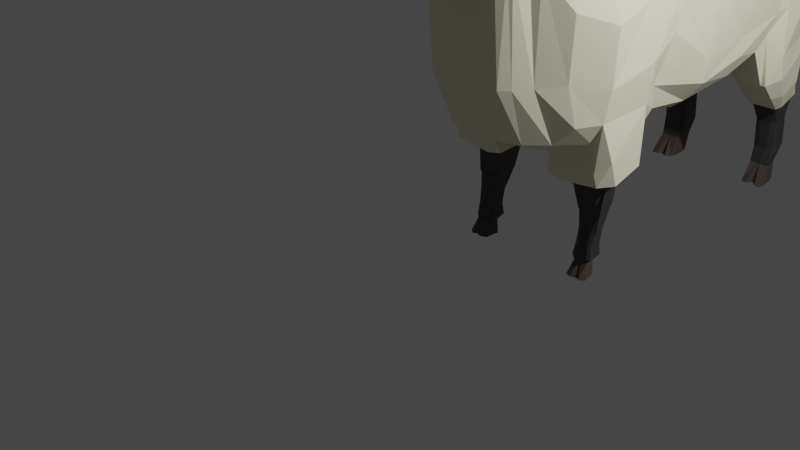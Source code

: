 # Source: Sheep.blend  (saved by Blender 3.0.42; exported with 4.5.12 LTS)
import bpy
from mathutils import Matrix  # noqa: F401  (used for matrix-valued properties, if any)

bpy.ops.wm.read_factory_settings(use_empty=True)
scene = bpy.context.scene
scene.name = 'Scene'

# ---- collections
col_collection = bpy.data.collections.new('Collection'); scene.collection.children.link(col_collection)

# ---- materials (node trees are filled in below, after node groups)
mat_material_001 = bpy.data.materials.new('Material.001')
mat_material_001.use_transparent_shadow = False
mat_material_002 = bpy.data.materials.new('Material.002')
mat_material_002.use_transparent_shadow = False
mat_material_003 = bpy.data.materials.new('Material.003')
mat_material_003.use_transparent_shadow = False
mat_material_004 = bpy.data.materials.new('Material.004')
mat_material_004.use_transparent_shadow = False
mat_material_005 = bpy.data.materials.new('Material.005')
mat_material_005.use_transparent_shadow = False

# ---- material node trees
mat_material_001.use_nodes = True; mat_material_001.node_tree.nodes.clear()
_N = mat_material_001.node_tree.nodes; _L = mat_material_001.node_tree.links
n0 = _N.new('ShaderNodeBsdfPrincipled'); n0.name = 'Principled BSDF'; n0.location = (10, 300)
n0.distribution = 'GGX'
n0.subsurface_method = 'RANDOM_WALK_SKIN'
n0.inputs[0].default_value = (0.03522, 0.03522, 0.03522, 1.0)
n0.inputs[3].default_value = 1.45
n0.inputs[27].default_value = (0.0, 0.0, 0.0, 1.0)
n0.inputs[28].default_value = 1.0
n1 = _N.new('ShaderNodeOutputMaterial'); n1.name = 'Material Output'; n1.location = (300, 300)
_L.new(n0.outputs[0], n1.inputs[0])
n1.is_active_output = True
mat_material_002.use_nodes = True; mat_material_002.node_tree.nodes.clear()
_N = mat_material_002.node_tree.nodes; _L = mat_material_002.node_tree.links
n0 = _N.new('ShaderNodeOutputMaterial'); n0.name = 'Material Output'; n0.location = (300, 300)
n1 = _N.new('ShaderNodeBsdfAnisotropic'); n1.name = 'Glossy BSDF'; n1.location = (10, 300)
n1.distribution = 'GGX'
n1.inputs[0].default_value = (0.0, 0.0, 0.0, 1.0)
_L.new(n1.outputs[0], n0.inputs[0])
n0.is_active_output = True
mat_material_003.use_nodes = True; mat_material_003.node_tree.nodes.clear()
_N = mat_material_003.node_tree.nodes; _L = mat_material_003.node_tree.links
n0 = _N.new('ShaderNodeBsdfPrincipled'); n0.name = 'Principled BSDF'; n0.location = (10, 300)
n0.distribution = 'GGX'
n0.subsurface_method = 'RANDOM_WALK_SKIN'
n0.inputs[0].default_value = (0.9216, 0.8796, 0.6654, 1.0)
n0.inputs[3].default_value = 1.45
n0.inputs[27].default_value = (0.0, 0.0, 0.0, 1.0)
n0.inputs[28].default_value = 1.0
n1 = _N.new('ShaderNodeOutputMaterial'); n1.name = 'Material Output'; n1.location = (300, 300)
_L.new(n0.outputs[0], n1.inputs[0])
n1.is_active_output = True
mat_material_004.use_nodes = True; mat_material_004.node_tree.nodes.clear()
_N = mat_material_004.node_tree.nodes; _L = mat_material_004.node_tree.links
n0 = _N.new('ShaderNodeBsdfPrincipled'); n0.name = 'Principled BSDF'; n0.location = (10, 300)
n0.distribution = 'GGX'
n0.subsurface_method = 'RANDOM_WALK_SKIN'
n0.inputs[0].default_value = (0.004896, 0.004896, 0.004896, 1.0)
n0.inputs[3].default_value = 1.45
n0.inputs[27].default_value = (0.0, 0.0, 0.0, 1.0)
n0.inputs[28].default_value = 1.0
n1 = _N.new('ShaderNodeOutputMaterial'); n1.name = 'Material Output'; n1.location = (300, 300)
_L.new(n0.outputs[0], n1.inputs[0])
n1.is_active_output = True
mat_material_005.use_nodes = True; mat_material_005.node_tree.nodes.clear()
_N = mat_material_005.node_tree.nodes; _L = mat_material_005.node_tree.links
n0 = _N.new('ShaderNodeBsdfPrincipled'); n0.name = 'Principled BSDF'; n0.location = (10, 300)
n0.distribution = 'GGX'
n0.subsurface_method = 'RANDOM_WALK_SKIN'
n0.inputs[0].default_value = (0.06998, 0.05258, 0.04514, 1.0)
n0.inputs[3].default_value = 1.45
n0.inputs[27].default_value = (0.0, 0.0, 0.0, 1.0)
n0.inputs[28].default_value = 1.0
n1 = _N.new('ShaderNodeOutputMaterial'); n1.name = 'Material Output'; n1.location = (300, 300)
_L.new(n0.outputs[0], n1.inputs[0])
n1.is_active_output = True

# ---- world
world_world = bpy.data.worlds.new('World'); scene.world = world_world
world_world.use_nodes = True; world_world.node_tree.nodes.clear()
_N = world_world.node_tree.nodes; _L = world_world.node_tree.links
n0 = _N.new('ShaderNodeOutputWorld'); n0.name = 'World Output'; n0.location = (300, 300)
n1 = _N.new('ShaderNodeBackground'); n1.name = 'Background'; n1.location = (10, 300)
n1.inputs[0].default_value = (0.05088, 0.05088, 0.05088, 1.0)
_L.new(n1.outputs[0], n0.inputs[0])
n0.is_active_output = True
world_world.color = (0.05088, 0.05088, 0.05088)
world_world.use_sun_shadow = False
world_world.sun_shadow_jitter_overblur = 0.0

# ---- cameras
cam_camera = bpy.data.cameras.new('Camera')
cam_camera.clip_end = 100.0
cam_camera.ortho_scale = 7.314

# ---- lights
light_light = bpy.data.lights.new('Light', 'POINT')
light_light.transmission_factor = 0.0
light_light.energy = 1000.0
light_light.shadow_soft_size = 0.1
light_light.shadow_maximum_resolution = 0.006
light_light.use_absolute_resolution = True

# ---- meshes
me_cube = bpy.data.meshes.new('Cube')
me_cube.from_pydata([(0.7081, -0.3094, 0.3166), (0.7691, -0.4548, -1.602), (0.8343, -1.0, 0.3798), (0.9888, -0.8717, -1.66), (0.04763, -3.938, 0.9917), (0.06267, -3.598, 1.299), (0.1009, -3.322, 1.617), (0.1017, -2.841, 1.939), (0.7081, 0.2929, 0.3102), (0.948, 0.2929, -1.708), (0.2307, -2.537, 1.904), (0.1923, -1.935, 1.23), (0.8478, 1.0, 0.2257), (0.9697, 1.0, -1.54), (0.235, -2.375, 1.733), (0.2259, -2.135, 1.503), (0.9338, 1.655, 0.1925), (0.939, 1.602, -1.413), (0.2702, -1.655, 1.108), (0.4077, 2.836, -1.131), (0.8359, 2.429, -0.01278), (0.8622, 2.645, -1.445), (0.3996, 2.783, -1.445), (0.4093, 1.602, -1.768), (0.9086, 2.618, -0.388), (0.8842, 2.691, -1.044), (0.4093, 1.0, -2.021), (0.4093, 0.2929, -2.1), (0.7346, -1.655, 0.6389), (1.083, -1.757, -1.632), (0.3582, -1.0, 1.0), (0.4093, -0.3094, -2.074), (0.09093, -3.948, 0.7296), (0.1046, -3.579, 0.613), (0.5834, -2.684, 0.02629), (0.5847, -2.375, 1.376), (0.6626, -2.135, 0.7162), (0.6534, -2.367, -1.209), (0.1746, -3.303, 0.6165), (0.2627, -3.109, 0.642), (0.9381, -2.028, -1.645), (0.7036, -1.876, 0.718), (0.2422, -2.885, 0.3885), (0.2596, -2.735, -1.209), (0.3186, -2.42, -1.864), (0.2225, -2.825, 0.02629), (0.5615, -2.762, 0.6062), (0.5228, -2.537, 1.501), (0.4093, -1.757, -2.127), (0.4093, 2.762, -0.388), (0.4997, -3.048, 0.8754), (0.4964, -2.841, 1.74), (0.4093, 2.388, 0.5572), (0.4138, 1.656, 0.9541), (0.3442, -3.303, 0.7862), (0.2338, -3.322, 1.366), (0.4093, 1.0, 0.9876), (0.4093, 0.2929, 0.9476), (0.2449, -3.579, 0.7345), (0.2139, -3.598, 1.118), (0.4093, -0.3094, 0.9214), (0.4093, -0.8319, -2.048), (0.1456, -3.921, 0.7768), (0.1418, -3.926, 0.8881), (0.0, -0.3094, -2.074), (0.0, -1.0, 1.0), (0.0, -0.8319, -2.048), (0.0, -0.3094, 0.9214), (0.0, 0.2929, -2.1), (0.0, 0.2929, 0.9476), (0.0, 1.0, -2.021), (0.0, 1.0, 1.026), (0.0, 1.602, -1.768), (0.0, 1.655, 1.026), (0.0, 2.783, -1.445), (0.0, 2.388, 0.6334), (0.0, 2.881, -1.131), (0.0, 2.849, -0.388), (0.0, -1.655, 1.143), (0.0, -1.757, -2.127), (0.0, -2.825, 0.02629), (0.0, -2.135, 1.516), (0.0, -2.375, 1.733), (0.0, -2.42, -1.864), (0.0, -1.935, 1.257), (0.0, -2.735, -1.209), (0.0, -2.85, 0.4264), (0.0, -2.537, 1.919), (0.0, -3.048, 0.642), (0.0, -2.841, 1.934), (0.0, -3.303, 0.6165), (0.0, -3.322, 1.64), (0.0, -3.579, 0.613), (-0.0139, -3.598, 1.299), (0.0, -3.948, 0.7296), (-0.003694, -3.943, 0.9917), (0.8995, -0.3094, -0.5762), (0.9848, -1.0, -0.5238), (1.038, 0.2929, -0.5762), (1.11, 1.0, -0.4976), (1.084, 1.655, -0.3535), (0.4096, 2.825, -0.7595), (0.9781, 2.411, -0.4059), (0.9377, 2.689, -0.7595), (1.121, -1.655, -0.6093), (0.6252, -2.6, 0.7963), (0.7332, -2.435, -0.01759), (0.9448, -2.148, -0.4241), (0.5614, -2.694, 1.102), (0.5213, -2.944, 1.234), (0.3505, -3.313, 1.141), (0.2259, -3.588, 0.9663), (0.1433, -3.924, 0.8467), (0.05989, -3.996, 0.8607), (0.0, -4.004, 0.8607), (0.0, 2.913, -0.7595), (0.3463, -0.8965, -2.334), (1.037, -0.9698, -2.329), (0.3463, -1.682, -2.399), (1.124, -1.502, -2.385), (0.5923, -1.125, -2.791), (0.8422, -1.125, -2.797), (0.5923, -1.408, -2.836), (0.8924, -1.408, -2.854), (0.6243, -1.258, -3.074), (0.8154, -1.223, -3.074), (0.6343, -1.422, -3.065), (0.8668, -1.41, -3.065), (0.6243, -1.287, -3.248), (0.8154, -1.261, -3.248), (0.6243, -1.44, -3.24), (0.839, -1.454, -3.24), (0.6185, -1.256, -3.392), (0.831, -1.261, -3.391), (0.6045, -1.464, -3.389), (0.854, -1.468, -3.399), (0.6534, -1.33, -3.456), (0.7924, -1.33, -3.456), (0.6534, -1.488, -3.442), (0.8254, -1.488, -3.442), (0.613, -1.359, -3.618), (0.8243, -1.359, -3.618), (0.613, -1.562, -3.61), (0.8744, -1.55, -3.61), (0.8755, -2.101, -1.187), (1.121, -1.699, -1.273), (1.03, 1.655, -1.119), (0.9697, 1.0, -1.303), (1.064, -0.9056, -1.161), (0.9828, 0.2929, -1.427), (0.9003, -0.3094, -0.9975), (1.026, 2.541, -0.8997), (0.8563, -0.8319, -2.048), (0.6414, -0.3094, 0.4516), (0.6414, 0.2929, 0.4525), (0.7683, 1.0, 0.5116), (0.8511, 1.655, 0.4806), (0.7542, 2.431, 0.1934), (0.6481, 2.67, -0.3566), (0.9623, -1.757, -1.88), (0.4738, -2.537, 1.808), (0.5445, -2.716, 0.02629), (0.179, -3.598, 1.221), (0.2143, -3.322, 1.455), (0.4371, -2.841, 1.832), (0.5231, -2.375, 1.602), (0.7236, -2.116, -1.864), (0.5311, -2.135, 1.187), (0.5388, -2.571, -1.209), (0.4886, -2.824, 0.5078), (0.6348, 2.757, -1.131), (0.8076, 1.031, -1.825), (0.128, -3.929, 0.9333), (0.4934, -3.062, 0.8233), (0.7394, -1.0, 0.5183), (0.7498, 2.739, -1.445), (0.7131, 0.2929, -1.978), (0.3322, -3.303, 0.7483), (0.697, -0.3094, -1.924), (0.2378, -3.579, 0.7074), (0.1336, -3.927, 0.7663), (0.5994, -1.655, 0.893), (0.5747, -1.889, 0.9806), (0.8917, 1.464, -1.607), (0.1319, -3.952, 0.8498), (0.6639, 2.754, -0.7595), (0.8829, -0.8965, -2.364), (1.01, -1.682, -2.388), (0.7857, -1.125, -2.82), (0.8329, -1.404, -2.842), (0.7727, -1.223, -3.074), (0.8079, -1.442, -3.065), (0.7727, -1.261, -3.248), (0.8079, -1.479, -3.24), (0.7804, -1.234, -3.399), (0.8221, -1.491, -3.399), (0.7614, -1.33, -3.456), (0.7492, -1.488, -3.442), (0.7771, -1.359, -3.618), (0.8113, -1.601, -3.61), (0.3459, -2.537, 1.874), (0.1256, -3.598, 1.277), (0.1845, -3.322, 1.527), (0.2485, -2.841, 1.9), (0.4311, -2.375, 1.696), (0.4353, -2.135, 1.402), (0.4738, 2.813, -1.131), (0.5361, 1.0, -2.021), (0.0968, -3.935, 0.9747), (0.5055, -1.0, 0.8596), (0.5021, 2.783, -1.445), (0.5567, 0.2929, -2.1), (0.5636, -0.3094, -1.949), (0.4044, -1.655, 1.035), (0.3926, -1.922, 1.14), (0.5499, 1.602, -1.768), (0.1019, -3.976, 0.8575), (0.5396, -0.8319, -2.048), (0.4769, -0.3094, 0.7845), (0.4769, 0.2929, 0.8033), (0.5361, 1.0, 0.8335), (0.6424, 1.623, 0.8288), (0.5282, 2.375, 0.5107), (0.4788, 2.741, -0.388), (0.5704, -1.757, -2.079), (0.4487, -2.793, 0.02629), (0.5009, -2.331, -1.864), (0.447, -2.687, -1.209), (0.3917, -2.887, 0.4101), (0.4338, -3.095, 0.6949), (0.3014, -3.303, 0.6549), (0.2194, -3.579, 0.6405), (0.1035, -3.942, 0.7403), (0.4816, 2.804, -0.7595), (0.5027, -0.8965, -2.377), (0.5398, -1.682, -2.443), (0.6486, -1.125, -2.82), (0.662, -1.408, -2.854), (0.6675, -1.223, -3.074), (0.6778, -1.442, -3.065), (0.6675, -1.261, -3.248), (0.6778, -1.479, -3.24), (0.6558, -1.232, -3.409), (0.6679, -1.491, -3.399), (0.6849, -1.33, -3.456), (0.722, -1.483, -3.442), (0.6608, -1.359, -3.618), (0.6872, -1.601, -3.61), (0.6049, -1.401, -2.874), (0.8809, -1.398, -2.873), (0.831, -1.143, -2.846), (0.6047, -1.144, -2.846), (0.7799, -1.145, -2.846), (0.8221, -1.401, -2.874), (0.6563, -1.144, -2.846), (0.6711, -1.395, -2.872), (0.8468, 2.618, -1.681), (0.9591, 1.717, -2.092), (0.4367, 1.743, -2.013), (0.4355, 2.636, -1.681), (0.5109, 2.696, -1.681), (0.5499, 1.717, -2.092), (0.7673, 2.645, -1.681), (0.8917, 1.717, -2.092), (0.8998, 2.596, -2.192), (0.9432, 1.948, -2.318), (0.4661, 1.992, -2.291), (0.4434, 2.627, -2.192), (0.5282, 2.671, -2.192), (0.5499, 1.948, -2.318), (0.8173, 2.652, -2.192), (0.8917, 1.948, -2.318), (0.8618, 2.72, -2.451), (0.8882, 2.22, -2.538), (0.4981, 2.22, -2.538), (0.4981, 2.701, -2.451), (0.5804, 2.72, -2.451), (0.5954, 2.22, -2.538), (0.7806, 2.72, -2.451), (0.8321, 2.22, -2.538), (0.8061, 2.661, -2.704), (0.8449, 2.374, -2.773), (0.5752, 2.358, -2.773), (0.5655, 2.687, -2.704), (0.6044, 2.737, -2.704), (0.6246, 2.343, -2.773), (0.7624, 2.737, -2.704), (0.7834, 2.343, -2.773), (0.8061, 2.709, -3.163), (0.829, 2.409, -3.158), (0.5752, 2.393, -3.158), (0.5655, 2.728, -3.163), (0.6044, 2.778, -3.163), (0.6371, 2.378, -3.158), (0.7624, 2.778, -3.163), (0.7628, 2.378, -3.158), (0.7729, 2.611, -3.391), (0.8159, 2.347, -3.387), (0.5795, 2.347, -3.387), (0.5795, 2.645, -3.391), (0.6279, 2.645, -3.391), (0.6886, 2.347, -3.387), (0.7455, 2.645, -3.391), (0.7153, 2.347, -3.387), (0.8043, 2.564, -3.622), (0.8506, 2.177, -3.634), (0.566, 2.211, -3.634), (0.5668, 2.564, -3.622), (0.6077, 2.564, -3.622), (0.6473, 2.177, -3.634), (0.7601, 2.564, -3.622), (0.7747, 2.177, -3.634), (0.4093, 2.24, 0.7127), (0.961, 2.544, -1.51), (0.9307, 2.193, 0.1112), (0.4025, 2.544, -1.51), (0.0, 2.24, 0.7127), (0.0, 2.544, -1.51), (1.006, 2.24, -0.3953), (1.082, 2.24, -0.9708), (0.8114, 2.204, 0.2712), (0.5326, 2.229, 0.6377), (0.9883, 2.498, -1.764), (0.4088, 2.498, -1.764), (0.9539, 2.525, -2.218), (0.4093, 2.525, -2.218), (0.8752, 2.619, -2.468), (0.4981, 2.619, -2.468), (0.837, 2.602, -2.718), (0.5395, 2.657, -2.718), (0.837, 2.603, -3.162), (0.5395, 2.697, -3.162), (0.8011, 2.507, -3.39), (0.5795, 2.585, -3.39), (0.8321, 2.486, -3.624), (0.545, 2.486, -3.624), (0.768, 2.486, -3.624), (0.61, 2.486, -3.624), (1.077, 1.829, -1.706), (1.075, 1.905, -2.013), (1.012, 2.087, -2.294), (0.9154, 2.317, -2.521), (0.8687, 2.418, -2.76), (0.8687, 2.455, -3.159), (0.8248, 2.404, -3.388), (0.8627, 2.285, -3.632), (0.4093, 1.796, 0.9047), (0.9236, 1.784, 0.1978), (0.4093, 1.829, -1.706), (0.0, 1.796, 0.9507), (0.0, 1.829, -1.706), (1.103, 1.796, -0.3636), (1.065, 1.796, -1.083), (0.8227, 1.787, 0.4411), (0.5723, 1.784, 0.7754), (0.4093, 1.905, -2.013), (0.4093, 2.087, -2.294), (0.4981, 2.317, -2.521), (0.5395, 2.418, -2.76), (0.5395, 2.455, -3.159), (0.5795, 2.404, -3.388), (0.545, 2.297, -3.632), (0.7918, 2.252, -3.632), (0.6169, 2.252, -3.632), (0.7661, 2.697, -2.494), (0.8338, 2.697, -2.494), (0.5993, 2.697, -2.494), (0.5307, 2.697, -2.494), (0.8554, 2.28, -2.567), (0.8068, 2.28, -2.567), (0.5307, 2.28, -2.567), (0.6127, 2.28, -2.567), (0.5307, 2.612, -2.509), (0.8449, 2.612, -2.509), (0.5307, 2.36, -2.553), (0.8784, 2.36, -2.553), (0.4624, -2.663, 1.825), (0.5291, -2.647, 1.551), (0.7511, -2.549, 1.611), (0.5774, -2.549, 1.913), (0.5957, -2.7, 1.937), (0.7588, -2.683, 1.651), (0.8268, -2.573, 1.675), (0.6647, -2.587, 1.971), (0.6482, -2.721, 1.968), (0.824, -2.704, 1.695), (0.9079, -2.687, 1.833), (0.8333, -2.703, 1.979), (0.833, -2.791, 1.983), (0.9094, -2.814, 1.852), (0.9282, -2.731, 1.906), (0.8874, -2.732, 1.956), (0.8873, -2.815, 1.957), (0.9193, -2.831, 1.92), (0.3399, -3.246, 1.494), (0.374, -3.254, 1.288), (0.4153, -3.165, 1.38), (0.4774, -2.625, 1.547), (0.1437, -3.84, 1.01), (0.1621, -3.861, 0.9633), (0.132, -3.837, 0.9497), (0.1119, -3.902, 0.8745), (0.09802, -3.905, 0.9197), (0.1137, -3.816, 0.9967), (0.05043, -3.856, 1.066), (-0.009867, -3.849, 1.076), (0.1048, -3.856, 1.046), (0.1527, -3.885, 0.8605), (0.1013, -3.082, 1.822), (0.0, -3.082, 1.842), (0.3509, -3.082, 1.687), (0.2278, -3.082, 1.78), (0.2579, -3.12, 0.6406), (0.4911, -3.062, 0.8705), (0.0, -3.062, 0.6406), (0.5119, -2.965, 1.229), (0.4845, -3.075, 0.8191), (0.4265, -3.107, 0.6926), (0.4853, -2.874, 1.715), (0.4276, -2.874, 1.812), (0.1017, -2.855, 1.934), (0.0, -2.855, 1.93), (0.2473, -2.855, 1.895), (0.1116, -2.817, 1.987), (0.0, -2.817, 1.983), (0.256, -2.817, 1.948), (0.2364, -3.11, 0.5444), (0.535, -3.032, 0.826), (-0.08434, -3.041, 0.5444), (0.5941, -2.908, 1.219), (0.5247, -3.05, 0.7631), (0.4493, -3.092, 0.6082), (0.5397, -2.82, 1.692), (0.4194, -2.827, 1.879), (0.4433, -2.841, 1.822), (0.0, -3.979, 0.8021), (0.1326, -3.942, 0.8172), (0.07481, -3.973, 0.7977), (0.158, -3.871, 0.9189), (0.1026, -3.961, 0.8052), (0.7019, 2.275, -3.634), (0.7655, -1.57, -3.61), (0.859, 2.495, -0.1438), (0.4093, 2.519, 0.2272), (0.0, 2.549, 0.2768), (0.9658, 2.508, -0.5294), (0.717, 2.515, 0.001374), (0.5109, 2.503, 0.1969), (0.03223, -3.579, 0.613), (0.08092, -3.067, 0.642), (0.09812, -2.42, -1.864), (0.05377, -3.303, 0.6165), (0.1261, -1.757, -2.127), (0.1274, 1.655, 1.004), (0.07461, -2.861, 0.4147), (0.06854, -2.825, 0.02629), (0.1261, 0.2929, 0.9476), (0.1261, -0.8319, -2.048), (0.1261, 2.822, -0.388), (0.1261, 1.0, 1.014), (0.1261, -0.3094, -2.074), (0.1103, -1.0, 1.0), (0.1261, 0.2929, -2.1), (0.1261, 1.0, -2.021), (0.1261, 1.602, -1.768), (0.1261, 2.783, -1.445), (0.1261, 2.867, -1.131), (0.08634, -1.655, 1.133), (0.07231, -2.135, 1.513), (0.07238, -2.375, 1.733), (0.05969, -1.935, 1.25), (0.07106, -2.537, 1.914), (0.028, -3.948, 0.7296), (0.03132, -2.841, 1.935), (0.07995, -2.735, -1.209), (0.03106, -3.322, 1.633), (0.1261, 2.388, 0.6099), (0.009681, -3.598, 1.299), (0.1261, -0.3094, 0.9214), (0.01211, -3.942, 0.9917), (0.01835, -4.001, 0.8607), (0.1261, 2.886, -0.7595), (0.1261, 2.544, -1.51), (0.1261, 2.24, 0.7127), (0.1261, 1.796, 0.9365), (0.1261, 1.829, -1.706), (0.008703, -3.851, 1.073), (0.03119, -3.082, 1.838), (0.07942, -3.08, 0.6406), (0.03131, -2.855, 1.931), (0.03437, -2.817, 1.984), (0.01443, -3.062, 0.5444), (0.02299, -3.977, 0.8008), (0.1261, 2.54, 0.2615), (0.0, 2.536, 0.5356), (0.007505, 2.618, 0.153), (0.1336, 2.576, 0.14), (0.09086, 2.475, 0.4766), (0.0, 2.784, 0.1392), (0.02472, 2.707, -0.08794), (0.1254, 2.691, -0.09758), (0.09107, 2.718, 0.0821), (0.0, 3.053, -0.587), (0.06513, 2.846, -0.683), (0.1241, 2.83, -0.6926), (0.08973, 2.987, -0.6441), (0.0, 3.064, -0.8388), (0.05326, 2.88, -0.9234), (0.1094, 2.867, -0.9319), (0.07502, 2.998, -0.8934), (0.0, 3.026, -0.9776), (0.0, 2.978, -1.0), (0.07374, 2.975, -0.9796), (0.07374, 3.0, -0.9463), (0.05551, -0.3094, -2.074), (0.04858, -1.0, 1.0), (0.05551, 0.2929, -2.1), (0.05551, 1.0, -2.021), (0.05551, 1.602, -1.768), (0.05551, 2.783, -1.445), (0.05551, 2.875, -1.131), (0.03724, -1.655, 1.139), (0.03187, -2.135, 1.515), (0.03187, -2.375, 1.733), (0.02444, -1.935, 1.254), (0.03129, -2.537, 1.917), (0.01379, -2.841, 1.934), (0.01368, -3.322, 1.637), (-0.003518, -3.598, 1.299), (0.003267, -3.943, 0.9917), (0.008006, -4.003, 0.8607), (0.05551, 2.24, 0.7127), (0.05551, 1.796, 0.9444), (0.03497, -3.07, 0.6406), (-0.04085, -3.05, 0.5444), (0.05551, 2.545, 0.2701), (0.01419, -3.579, 0.613), (0.03563, -3.057, 0.642), (0.04321, -2.42, -1.864), (0.02368, -3.303, 0.6165), (0.05551, -1.757, -2.127), (0.05612, 1.655, 1.016), (0.03285, -2.855, 0.4212), (0.03018, -2.825, 0.02629), (0.05551, 0.2929, 0.9476), (0.05551, -0.8319, -2.048), (0.05551, 2.838, -0.388), (0.05551, 1.0, 1.021), (0.01233, -3.948, 0.7296), (0.03521, -2.735, -1.209), (0.05551, 2.388, 0.623), (0.05551, -0.3094, 0.9214), (0.05551, 2.901, -0.7595), (0.05551, 2.544, -1.51), (0.05551, 1.829, -1.706), (0.0, -3.85, 1.074), (0.01374, -3.082, 1.84), (0.01379, -2.855, 1.931), (0.01513, -2.817, 1.984), (0.01008, -3.978, 0.8015), (0.06301, 2.583, 0.1473), (0.05513, 2.526, 0.5055), (0.06906, 2.7, -0.09218), (0.05523, 2.759, 0.1299), (0.09109, 2.839, -0.6872), (0.05464, 3.028, -0.5963), (0.07796, 2.875, -0.9272), (0.04816, 3.06, -0.847), (0.03355, 2.977, -0.991), (0.03355, 3.025, -0.9538), (0.5305, -1.08, -2.423), (0.5305, -1.484, -2.473), (0.9313, -1.395, -2.474), (0.8851, -1.116, -2.424), (0.8059, -1.08, -2.425), (0.8722, -1.484, -2.473), (0.6107, -1.08, -2.425), (0.6298, -1.484, -2.474), (1.135, -1.612, -2.092), (1.016, -0.9273, -2.051), (0.3735, -0.8686, -2.218), (0.3735, -1.715, -2.306), (0.9894, -1.715, -2.235), (0.8714, -0.8686, -2.218), (0.5186, -0.8686, -2.218), (0.553, -1.715, -2.286)], [(377, 397)], [(579, 578, 119, 117), (178, 1, 3, 152), (96, 0, 2, 97), (96, 150, 149, 98), (154, 8, 12, 155), (153, 0, 8, 154), (98, 149, 147, 99), (457, 61, 48, 452), (155, 12, 16, 156), (99, 147, 146, 100), (446, 442, 24, 158), (456, 57, 56, 459), (320, 314, 20, 157), (318, 319, 151, 102), (185, 158, 24, 103), (102, 151, 21, 25, 103, 445), (478, 60, 57, 456), (493, 443, 49, 458), (97, 2, 28, 104), (168, 37, 34, 161), (201, 5, 404, 406), (106, 36, 35, 105), (455, 45, 42, 454), (105, 35, 47, 108), (159, 29, 40, 166), (448, 33, 32, 472), (451, 38, 33, 448), (166, 40, 37, 168), (474, 43, 45, 455), (107, 41, 36, 106), (481, 458, 49, 101), (104, 28, 41, 107), (108, 47, 377, 432, 429), (161, 34, 46, 169), (450, 44, 43, 474), (480, 113, 4, 479), (214, 11, 15, 205), (430, 427, 50, 173), (204, 14, 10, 200), (425, 423, 7, 203), (209, 30, 18, 213), (213, 18, 11, 214), (109, 51, 418, 415), (416, 413, 54, 177), (111, 59, 399, 438, 407), (110, 55, 59, 111), (177, 54, 58, 179), (338, 17, 257, 339), (184, 112, 63, 172), (179, 58, 62, 180), (212, 31, 27, 211), (207, 26, 23, 215), (528, 93, 405, 555), (211, 27, 26, 207), (218, 60, 30, 209), (527, 91, 93, 528), (210, 22, 19, 206), (205, 15, 14, 204), (558, 424, 89, 526), (411, 408, 6, 202), (556, 409, 91, 527), (523, 82, 87, 525), (488, 412, 38, 451), (521, 78, 84, 524), (202, 6, 5, 201), (522, 81, 82, 523), (524, 84, 81, 522), (452, 48, 44, 450), (491, 426, 39, 449), (515, 65, 78, 521), (519, 74, 76, 520), (483, 312, 52, 476), (460, 31, 61, 457), (553, 317, 74, 519), (459, 56, 53, 453), (517, 70, 72, 518), (516, 68, 70, 517), (514, 64, 68, 516), (551, 67, 65, 515), (180, 62, 112, 436), (54, 110, 111, 58), (58, 111, 407, 112, 62), (413, 415, 110, 54), (472, 32, 437, 492), (427, 429, 109, 50), (29, 145, 144, 40), (466, 481, 101, 19), (40, 144, 107, 106, 37), (34, 105, 108, 46), (37, 106, 105, 34), (3, 148, 145, 29), (442, 445, 103, 24), (170, 185, 103, 25), (314, 318, 102, 20), (12, 99, 100, 16), (8, 98, 99, 12), (0, 96, 98, 8), (1, 150, 148, 3), (571, 570, 120, 122), (581, 580, 116, 118), (583, 579, 117, 186), (585, 581, 118, 235), (255, 248, 126, 239), (577, 571, 122, 237), (573, 572, 123, 121), (574, 573, 121, 188), (125, 127, 131, 129), (250, 249, 127, 125), (252, 250, 125, 190), (248, 251, 124, 126), (130, 128, 132, 134), (190, 125, 129, 192), (126, 124, 128, 130), (239, 126, 130, 241), (133, 135, 139, 137), (241, 130, 134, 243), (129, 131, 135, 133), (192, 129, 133, 194), (137, 139, 143, 141), (194, 133, 137, 196), (134, 132, 136, 138), (243, 134, 138, 245), (198, 141, 143, 199), (196, 137, 141, 198), (138, 136, 140, 142), (245, 138, 142, 247), (144, 145, 104, 107), (145, 148, 97, 104), (148, 150, 96, 97), (146, 147, 13, 17), (147, 149, 9, 13), (352, 146, 17, 338), (149, 150, 1, 9), (139, 197, 199, 143), (244, 196, 198, 246), (246, 198, 199, 441, 247), (135, 195, 197, 139), (242, 194, 196, 244), (240, 192, 194, 242), (131, 193, 195, 135), (127, 191, 193, 131), (238, 190, 192, 240), (254, 252, 190, 238), (576, 574, 188, 236), (572, 575, 189, 123), (249, 253, 191, 127), (578, 582, 187, 119), (584, 583, 186, 234), (206, 233, 185, 170), (232, 180, 436, 439), (55, 163, 162, 59), (51, 434, 164, 419, 418), (36, 167, 165, 35), (21, 175, 170, 25), (0, 153, 174, 2), (9, 176, 171, 13), (13, 171, 183, 17), (1, 178, 176, 9), (231, 179, 180, 232), (216, 184, 172, 208), (175, 21, 256, 262), (230, 177, 179, 231), (417, 416, 177, 230), (28, 181, 182, 41), (2, 174, 181, 28), (377, 47, 378, 381), (35, 165, 160, 47), (431, 430, 173, 229), (41, 182, 167, 36), (225, 161, 169, 228), (226, 166, 168, 227), (224, 159, 166, 226), (59, 162, 398, 399), (227, 168, 161, 225), (233, 223, 158, 185), (321, 320, 157, 222), (447, 446, 158, 223), (220, 155, 156, 221), (218, 153, 154, 219), (219, 154, 155, 220), (212, 178, 152, 217), (31, 212, 217, 61), (57, 219, 220, 56), (60, 218, 219, 57), (56, 220, 221, 53), (443, 447, 223, 49), (312, 321, 222, 52), (101, 49, 223, 233), (43, 227, 225, 45), (48, 224, 226, 44), (44, 226, 227, 43), (45, 225, 228, 42), (426, 431, 229, 39), (412, 417, 230, 38), (38, 230, 231, 33), (113, 216, 208, 4), (33, 231, 232, 32), (32, 232, 439, 437), (19, 101, 233, 206), (580, 584, 234, 116), (570, 576, 236, 120), (251, 254, 238, 124), (124, 238, 240, 128), (128, 240, 242, 132), (132, 242, 244, 136), (140, 246, 247, 142), (136, 244, 246, 140), (197, 441, 199), (195, 243, 245, 197), (193, 241, 243, 195), (191, 239, 241, 193), (575, 577, 237, 189), (253, 255, 239, 191), (582, 585, 235, 187), (163, 202, 201, 162), (410, 411, 202, 163), (167, 205, 204, 165), (175, 210, 206, 170), (153, 218, 209, 174), (176, 211, 207, 171), (171, 207, 215, 183), (178, 212, 211, 176), (183, 215, 261, 263), (181, 213, 214, 182), (174, 209, 213, 181), (165, 204, 200, 160), (182, 214, 205, 167), (162, 201, 406, 398), (189, 237, 255, 253), (120, 236, 254, 251), (123, 189, 253, 249), (236, 188, 252, 254), (122, 120, 251, 248), (188, 121, 250, 252), (121, 123, 249, 250), (237, 122, 248, 255), (339, 257, 265, 340), (259, 260, 268, 267), (262, 256, 264, 270), (215, 23, 258, 261), (315, 22, 259, 323), (22, 210, 260, 259), (17, 183, 263, 257), (210, 175, 262, 260), (270, 264, 272, 278), (271, 269, 277, 279), (325, 267, 275, 327), (260, 262, 270, 268), (257, 263, 271, 265), (261, 258, 266, 269), (323, 259, 267, 325), (263, 261, 269, 271), (375, 368, 281, 342), (367, 366, 284, 283), (364, 365, 280, 286), (267, 268, 276, 275), (340, 265, 273, 341), (268, 270, 278, 276), (265, 271, 279, 273), (269, 266, 274, 277), (286, 280, 288, 294), (287, 285, 293, 295), (329, 283, 291, 331), (366, 364, 286, 284), (368, 369, 287, 281), (371, 370, 282, 285), (372, 367, 283, 329), (369, 371, 285, 287), (293, 290, 298, 301), (289, 295, 303, 297), (292, 294, 302, 300), (283, 284, 292, 291), (342, 281, 289, 343), (284, 286, 294, 292), (281, 287, 295, 289), (285, 282, 290, 293), (300, 302, 310, 308), (344, 297, 305, 345), (299, 300, 308, 307), (331, 291, 299, 333), (295, 293, 301, 303), (294, 288, 296, 302), (291, 292, 300, 299), (343, 289, 297, 344), (337, 335, 307, 308), (334, 336, 310, 304), (336, 337, 308, 310), (297, 303, 311, 305), (301, 298, 306, 309), (333, 299, 307, 335), (303, 301, 440, 311), (302, 296, 304, 310), (360, 333, 335, 361), (362, 363, 337, 336), (345, 362, 336, 334), (363, 361, 335, 337), (288, 330, 332, 296), (359, 331, 333, 360), (296, 332, 334, 304), (280, 328, 330, 288), (374, 372, 329, 358), (358, 329, 331, 359), (264, 324, 326, 272), (365, 373, 328, 280), (355, 323, 325, 356), (356, 325, 327, 357), (348, 315, 323, 355), (256, 322, 324, 264), (346, 354, 321, 312), (354, 353, 320, 321), (151, 319, 313, 21), (347, 351, 318, 314), (554, 350, 317, 553), (484, 346, 312, 483), (21, 313, 322, 256), (351, 352, 319, 318), (353, 347, 314, 320), (156, 16, 347, 353), (100, 146, 352, 351), (453, 53, 346, 484), (518, 72, 350, 554), (16, 100, 351, 347), (221, 156, 353, 354), (53, 221, 354, 346), (23, 348, 355, 258), (266, 356, 357, 274), (258, 355, 356, 266), (282, 358, 359, 290), (370, 374, 358, 282), (290, 359, 360, 298), (309, 306, 361, 363), (305, 311, 362, 345), (311, 440, 309, 363, 362), (298, 360, 361, 306), (330, 343, 344, 332), (332, 344, 345, 334), (328, 342, 343, 330), (324, 340, 341, 326), (373, 375, 342, 328), (322, 339, 340, 324), (319, 352, 338, 313), (313, 338, 339, 322), (326, 341, 375, 373), (274, 357, 374, 370), (272, 326, 373, 365), (357, 327, 372, 374), (279, 277, 371, 369), (327, 275, 367, 372), (277, 274, 370, 371), (273, 279, 369, 368), (276, 278, 364, 366), (278, 272, 365, 364), (275, 276, 366, 367), (341, 273, 368, 375), (164, 433, 425, 203), (377, 376, 434, 51, 432), (381, 378, 382, 385), (47, 160, 379, 378), (376, 377, 381, 380), (160, 376, 380, 379), (384, 385, 389, 388), (378, 379, 383, 382), (380, 381, 385, 384), (379, 380, 384, 383), (387, 388, 392, 391), (383, 384, 388, 387), (385, 382, 386, 389), (382, 383, 387, 386), (390, 391, 392, 393), (389, 386, 390, 393), (386, 387, 391, 390), (388, 389, 393, 392), (396, 394, 55, 395), (63, 399, 400, 401), (400, 403, 402, 401), (172, 63, 401, 402), (399, 398, 403, 400), (398, 172, 402, 403), (398, 406, 208, 172), (406, 404, 4, 208), (555, 405, 95, 529), (407, 438, 112), (164, 203, 422, 419), (557, 421, 409, 556), (422, 420, 408, 411), (39, 229, 417, 412), (229, 173, 416, 417), (50, 109, 415, 413), (449, 39, 412, 488), (173, 50, 413, 416), (203, 7, 420, 422), (415, 418, 394, 396, 395, 55, 110), (418, 419, 410, 163, 55, 394), (526, 89, 421, 557), (525, 87, 424, 558), (419, 422, 411, 410), (200, 10, 423, 425), (42, 228, 431, 426), (228, 169, 430, 431), (46, 108, 429, 427), (454, 42, 426, 491), (169, 46, 427, 430), (429, 432, 51, 109), (425, 433, 376, 160, 200), (434, 376, 433, 164), (492, 437, 113, 480), (439, 436, 184, 216), (437, 439, 216, 113), (112, 438, 399, 63), (436, 112, 184), (440, 301, 309), (441, 197, 245, 247), (52, 222, 447, 443), (222, 157, 446, 447), (20, 102, 445, 442), (476, 52, 443, 493), (157, 20, 442, 446), (535, 444, 495, 560), (559, 492, 480, 530), (542, 454, 491, 534), (10, 471, 490, 423), (7, 473, 489, 420), (537, 449, 488, 533), (420, 489, 487, 408), (404, 486, 479, 4), (23, 464, 485, 348), (541, 453, 484, 532), (532, 484, 483, 531), (348, 485, 482, 315), (520, 552, 481, 466), (548, 472, 492, 559), (60, 478, 461, 30), (31, 460, 462, 27), (27, 462, 463, 26), (26, 463, 464, 23), (547, 459, 453, 541), (315, 482, 465, 22), (514, 460, 457, 545), (531, 483, 476, 550), (22, 465, 466, 19), (30, 461, 467, 18), (534, 491, 449, 537), (540, 452, 450, 538), (11, 470, 468, 15), (15, 468, 469, 14), (18, 467, 470, 11), (533, 488, 451, 539), (14, 469, 471, 10), (408, 487, 475, 6), (423, 490, 473, 7), (6, 475, 477, 5), (5, 477, 486, 404), (530, 480, 479, 529), (538, 450, 474, 549), (552, 546, 458, 481), (549, 474, 455, 543), (539, 451, 448, 536), (536, 448, 472, 548), (543, 455, 454, 542), (535, 493, 458, 546), (551, 478, 456, 544), (544, 456, 459, 547), (545, 457, 452, 540), (497, 496, 500, 501), (550, 476, 497, 561), (444, 75, 494, 495), (476, 493, 496, 497), (563, 501, 505, 565), (560, 495, 499, 562), (561, 497, 501, 563), (495, 494, 498, 499), (565, 505, 509, 567), (499, 498, 502, 503), (501, 500, 504, 505), (562, 499, 503, 564), (509, 508, 512, 513), (503, 502, 506, 507), (505, 504, 508, 509), (564, 503, 507, 566), (569, 513, 512, 568), (566, 507, 511, 568), (567, 509, 513, 569), (507, 506, 510, 511), (506, 567, 569, 510), (508, 566, 568, 512), (510, 569, 568, 511), (504, 564, 566, 508), (500, 562, 564, 504), (502, 565, 567, 506), (494, 561, 563, 498), (496, 560, 562, 500), (498, 563, 565, 502), (75, 550, 561, 494), (66, 545, 540, 79), (69, 544, 547, 71), (67, 551, 544, 69), (444, 535, 546, 77), (80, 543, 542, 86), (92, 536, 548, 94), (90, 539, 536, 92), (85, 549, 543, 80), (115, 77, 546, 552), (83, 538, 549, 85), (114, 530, 529, 95), (414, 533, 539, 90), (79, 540, 538, 83), (428, 534, 537, 88), (316, 531, 550, 75), (64, 514, 545, 66), (71, 547, 541, 73), (94, 548, 559, 435), (76, 115, 552, 520), (349, 532, 531, 316), (73, 541, 532, 349), (88, 537, 533, 414), (86, 542, 534, 428), (435, 559, 530, 114), (493, 535, 560, 496), (471, 525, 558, 490), (473, 526, 557, 489), (489, 557, 556, 487), (486, 555, 529, 479), (464, 518, 554, 485), (485, 554, 553, 482), (478, 551, 515, 461), (460, 514, 516, 462), (462, 516, 517, 463), (463, 517, 518, 464), (482, 553, 519, 465), (465, 519, 520, 466), (461, 515, 521, 467), (470, 524, 522, 468), (468, 522, 523, 469), (467, 521, 524, 470), (469, 523, 525, 471), (487, 556, 527, 475), (490, 558, 526, 473), (475, 527, 528, 477), (477, 528, 555, 486), (187, 235, 577, 575), (116, 234, 576, 570), (119, 187, 575, 572), (234, 186, 574, 576), (186, 117, 573, 574), (117, 119, 572, 573), (235, 118, 571, 577), (118, 116, 570, 571), (159, 224, 585, 582), (61, 217, 584, 580), (217, 152, 583, 584), (29, 159, 582, 578), (224, 48, 581, 585), (152, 3, 579, 583), (48, 61, 580, 581), (3, 29, 578, 579)])
me_cube.polygons.foreach_set('material_index', [2, 2, 2, 2, 2, 2, 2, 2, 2, 2, 2, 2, 2, 2, 2, 2, 2, 2, 2, 2, 0, 2, 2, 2, 2, 0, 0, 2, 2, 2, 2, 2, 2, 2, 2, 3, 2, 2, 2, 2, 2, 2, 0, 0, 0, 0, 0, 2, 3, 0, 2, 2, 0, 2, 2, 0, 2, 2, 2, 0, 0, 2, 0, 2, 0, 2, 2, 2, 2, 2, 2, 2, 2, 2, 2, 2, 2, 2, 2, 0, 0, 0, 0, 0, 2, 2, 2, 2, 2, 2, 2, 2, 2, 2, 2, 2, 2, 2, 0, 2, 2, 2, 0, 0, 0, 0, 0, 0, 0, 0, 0, 0, 0, 0, 0, 0, 0, 0, 4, 0, 0, 0, 4, 4, 4, 4, 2, 2, 2, 2, 2, 2, 2, 4, 4, 4, 0, 0, 0, 0, 0, 0, 0, 0, 0, 0, 2, 2, 2, 0, 0, 0, 2, 2, 2, 2, 2, 2, 0, 3, 2, 0, 0, 2, 2, 0, 2, 2, 2, 2, 2, 2, 0, 2, 2, 2, 2, 2, 2, 2, 2, 2, 2, 2, 2, 2, 2, 2, 2, 2, 2, 2, 2, 0, 0, 3, 0, 0, 2, 2, 0, 0, 0, 0, 0, 4, 4, 4, 0, 0, 0, 0, 0, 2, 0, 0, 2, 2, 2, 2, 2, 2, 2, 2, 2, 2, 2, 0, 0, 0, 0, 0, 0, 0, 0, 0, 2, 2, 2, 2, 2, 2, 2, 2, 2, 2, 2, 2, 2, 2, 2, 2, 0, 0, 0, 2, 2, 2, 2, 2, 0, 0, 0, 0, 0, 0, 0, 0, 0, 0, 0, 0, 0, 0, 0, 0, 4, 4, 4, 0, 0, 0, 0, 0, 4, 4, 0, 4, 4, 4, 4, 4, 4, 4, 4, 4, 0, 0, 4, 0, 0, 0, 2, 0, 2, 2, 2, 2, 2, 2, 2, 2, 2, 2, 2, 2, 2, 2, 2, 2, 2, 2, 2, 2, 2, 2, 2, 0, 0, 0, 4, 4, 4, 4, 0, 4, 0, 2, 0, 2, 2, 2, 2, 2, 2, 2, 2, 2, 2, 2, 2, 2, 2, 2, 2, 0, 0, 0, 0, 0, 0, 0, 0, 0, 0, 0, 0, 0, 0, 0, 0, 0, 0, 1, 1, 1, 1, 1, 3, 3, 3, 3, 0, 0, 0, 0, 0, 0, 0, 0, 0, 0, 0, 0, 2, 0, 2, 2, 2, 2, 2, 2, 2, 2, 2, 3, 3, 3, 3, 3, 4, 4, 2, 2, 2, 2, 2, 2, 3, 2, 2, 0, 0, 0, 3, 2, 2, 2, 2, 2, 0, 2, 2, 2, 2, 2, 2, 2, 2, 2, 2, 2, 2, 2, 2, 2, 0, 2, 0, 2, 0, 0, 3, 2, 2, 2, 0, 0, 2, 2, 2, 2, 2, 2, 2, 0, 2, 2, 2, 2, 0, 2, 0, 2, 2, 2, 0, 2, 2, 2, 2, 2, 0, 2, 2, 2, 2, 2, 2, 2, 2, 2, 2, 2, 2, 2, 2, 2, 0, 0, 2, 2, 2, 3, 0, 2, 2, 2, 2, 2, 0, 2, 2, 2, 0, 2, 3, 2, 2, 0, 0, 3, 2, 2, 2, 2, 2, 2, 2, 2, 2, 2, 2, 2, 2, 0, 2, 0, 0, 2, 2, 2, 2, 2, 2, 2, 2, 2, 2, 2, 2, 2, 2, 2, 2])
_uv = me_cube.uv_layers.new(name='UVMap')
_uv.uv.foreach_set('vector', [0.375, 0.75, 0.375, 0.75, 0.375, 0.75, 0.375, 0.75, 0.3585, 0.5, 0.375, 0.5, 0.375, 0.75, 0.3585, 0.75, 0.5, 0.5, 0.625, 0.5, 0.625, 0.75, 0.5, 0.75, 0.5, 0.5, 0.4288, 0.5, 0.4302, 0.5, 0.5, 0.5, 0.6415, 0.5, 0.625, 0.5, 0.625, 0.5, 0.6415, 0.5, 0.6415, 0.5, 0.625, 0.5, 0.625, 0.5, 0.6415, 0.5, 0.5, 0.5, 0.4302, 0.5, 0.434, 0.5, 0.5, 0.5, 0.2658, 0.75, 0.3012, 0.75, 0.3012, 0.75, 0.2658, 0.75, 0.6415, 0.5, 0.625, 0.5, 0.625, 0.5, 0.6415, 0.5, 0.5, 0.5, 0.434, 0.5, 0.4307, 0.5, 0.5, 0.5, 0.6415, 0.5, 0.625, 0.5, 0.625, 0.5, 0.6415, 0.5, 0.7342, 0.5, 0.6988, 0.5, 0.6988, 0.5, 0.7342, 0.5, 0.6415, 0.5, 0.625, 0.5, 0.625, 0.5, 0.6415, 0.5, 0.5, 0.5, 0.4354, 0.5, 0.4366, 0.5, 0.5, 0.5, 0.5, 0.4835, 0.625, 0.4835, 0.625, 0.5, 0.5, 0.5, 0.5, 0.5, 0.4366, 0.5, 0.375, 0.5, 0.375, 0.5, 0.5, 0.5, 0.5, 0.5, 0.7342, 0.5, 0.6988, 0.5, 0.6988, 0.5, 0.7342, 0.5, 0.7342, 0.5, 0.6988, 0.5, 0.6988, 0.5, 0.7342, 0.5, 0.5, 0.75, 0.625, 0.75, 0.625, 0.75, 0.5, 0.75, 0.3585, 0.75, 0.375, 0.75, 0.375, 0.75, 0.3585, 0.75, 0.6821, 0.75, 0.6988, 0.75, 0.6988, 0.75, 0.6821, 0.75, 0.5, 0.75, 0.625, 0.75, 0.625, 0.75, 0.5, 0.75, 0.2658, 0.75, 0.3012, 0.75, 0.3012, 0.75, 0.2658, 0.75, 0.5, 0.75, 0.625, 0.75, 0.625, 0.75, 0.5, 0.75, 0.3585, 0.75, 0.375, 0.75, 0.375, 0.75, 0.3585, 0.75, 0.2658, 0.75, 0.3012, 0.75, 0.3012, 0.75, 0.2658, 0.75, 0.2658, 0.75, 0.3012, 0.75, 0.3012, 0.75, 0.2658, 0.75, 0.3585, 0.75, 0.375, 0.75, 0.375, 0.75, 0.3585, 0.75, 0.2658, 0.75, 0.3012, 0.75, 0.3012, 0.75, 0.2658, 0.75, 0.5, 0.75, 0.625, 0.75, 0.625, 0.75, 0.5, 0.75, 0.5, 0.3908, 0.625, 0.3908, 0.625, 0.4262, 0.5, 0.4262, 0.5, 0.75, 0.625, 0.75, 0.625, 0.75, 0.5, 0.75, 0.5, 0.75, 0.625, 0.75, 0.625, 0.75, 0.625, 0.75, 0.5, 0.75, 0.3585, 0.75, 0.375, 0.75, 0.375, 0.75, 0.3585, 0.75, 0.2658, 0.75, 0.3012, 0.75, 0.3012, 0.75, 0.2658, 0.75, 0.5, 0.75, 0.5, 0.75, 0.6988, 0.75, 0.7342, 0.75, 0.6821, 0.75, 0.6988, 0.75, 0.6988, 0.75, 0.6821, 0.75, 0.3585, 0.75, 0.375, 0.75, 0.375, 0.75, 0.3585, 0.75, 0.6821, 0.75, 0.6988, 0.75, 0.6988, 0.75, 0.6821, 0.75, 0.6821, 0.75, 0.6988, 0.75, 0.6988, 0.75, 0.6821, 0.75, 0.6821, 0.75, 0.6988, 0.75, 0.6988, 0.75, 0.6821, 0.75, 0.6821, 0.75, 0.6988, 0.75, 0.6988, 0.75, 0.6821, 0.75, 0.5, 0.75, 0.625, 0.75, 0.625, 0.75, 0.5, 0.75, 0.3585, 0.75, 0.375, 0.75, 0.375, 0.75, 0.3585, 0.75, 0.5, 0.75, 0.625, 0.75, 0.625, 0.75, 0.571, 0.75, 0.5, 0.75, 0.5, 0.75, 0.625, 0.75, 0.625, 0.75, 0.5, 0.75, 0.3585, 0.75, 0.375, 0.75, 0.375, 0.75, 0.3585, 0.75, 0.375, 0.5, 0.375, 0.5, 0.375, 0.5, 0.375, 0.5, 0.5, 0.75, 0.5, 0.75, 0.625, 0.75, 0.6415, 0.75, 0.3585, 0.75, 0.375, 0.75, 0.375, 0.75, 0.3585, 0.75, 0.3179, 0.5, 0.3012, 0.5, 0.3012, 0.5, 0.3179, 0.5, 0.3179, 0.5, 0.3012, 0.5, 0.3012, 0.5, 0.3179, 0.5, 0.7431, 0.75, 0.75, 0.75, 0.75, 0.75, 0.7416, 0.75, 0.3179, 0.5, 0.3012, 0.5, 0.3012, 0.5, 0.3179, 0.5, 0.6821, 0.5, 0.6988, 0.5, 0.6988, 0.75, 0.6821, 0.75, 0.7431, 0.75, 0.75, 0.75, 0.75, 0.75, 0.7431, 0.75, 0.3179, 0.5, 0.3012, 0.5, 0.3012, 0.5, 0.3179, 0.5, 0.6821, 0.75, 0.6988, 0.75, 0.6988, 0.75, 0.6821, 0.75, 0.7431, 0.75, 0.75, 0.75, 0.75, 0.75, 0.7431, 0.75, 0.6821, 0.75, 0.6988, 0.75, 0.6988, 0.75, 0.6821, 0.75, 0.7431, 0.75, 0.75, 0.75, 0.75, 0.75, 0.7431, 0.75, 0.7431, 0.75, 0.75, 0.75, 0.75, 0.75, 0.7431, 0.75, 0.2658, 0.75, 0.3012, 0.75, 0.3012, 0.75, 0.2658, 0.75, 0.7431, 0.75, 0.75, 0.75, 0.75, 0.75, 0.7431, 0.75, 0.6821, 0.75, 0.6988, 0.75, 0.6988, 0.75, 0.6821, 0.75, 0.7431, 0.75, 0.75, 0.75, 0.75, 0.75, 0.7431, 0.75, 0.7431, 0.75, 0.75, 0.75, 0.75, 0.75, 0.7431, 0.75, 0.2658, 0.75, 0.3012, 0.75, 0.3012, 0.75, 0.2658, 0.75, 0.2658, 0.75, 0.3012, 0.75, 0.3012, 0.75, 0.2658, 0.75, 0.7431, 0.75, 0.75, 0.75, 0.75, 0.75, 0.7431, 0.75, 0.2569, 0.5, 0.25, 0.5, 0.25, 0.5, 0.2569, 0.5, 0.7342, 0.5, 0.6988, 0.5, 0.6988, 0.5, 0.7342, 0.5, 0.2658, 0.5, 0.3012, 0.5, 0.3012, 0.75, 0.2658, 0.75, 0.2569, 0.5, 0.25, 0.5, 0.25, 0.5, 0.2569, 0.5, 0.7342, 0.5, 0.6988, 0.5, 0.6988, 0.5, 0.7342, 0.5, 0.2569, 0.5, 0.25, 0.5, 0.25, 0.5, 0.2569, 0.5, 0.2569, 0.5, 0.25, 0.5, 0.25, 0.5, 0.2569, 0.5, 0.2569, 0.5, 0.25, 0.5, 0.25, 0.5, 0.2569, 0.5, 0.7431, 0.5, 0.75, 0.5, 0.75, 0.75, 0.7431, 0.75, 0.3585, 0.75, 0.375, 0.75, 0.5, 0.75, 0.4448, 0.75, 0.375, 0.75, 0.5, 0.75, 0.5, 0.75, 0.375, 0.75, 0.375, 0.75, 0.5, 0.75, 0.5, 0.75, 0.5, 0.75, 0.375, 0.75, 0.375, 0.75, 0.5, 0.75, 0.5, 0.75, 0.375, 0.75, 0.2658, 0.75, 0.3012, 0.75, 0.4044, 0.75, 0.3933, 0.75, 0.375, 0.75, 0.5, 0.75, 0.5, 0.75, 0.375, 0.75, 0.375, 0.75, 0.4454, 0.75, 0.4338, 0.75, 0.375, 0.75, 0.375, 0.3908, 0.5, 0.3908, 0.5, 0.4262, 0.375, 0.4262, 0.375, 0.75, 0.4338, 0.75, 0.5, 0.75, 0.5, 0.75, 0.375, 0.75, 0.375, 0.75, 0.5, 0.75, 0.5, 0.75, 0.375, 0.75, 0.375, 0.75, 0.5, 0.75, 0.5, 0.75, 0.375, 0.75, 0.375, 0.75, 0.4298, 0.75, 0.4454, 0.75, 0.375, 0.75, 0.625, 0.5, 0.5, 0.5, 0.5, 0.5, 0.625, 0.5, 0.375, 0.4835, 0.5, 0.4835, 0.5, 0.5, 0.375, 0.5, 0.625, 0.5, 0.5, 0.5, 0.5, 0.5, 0.625, 0.5, 0.625, 0.5, 0.5, 0.5, 0.5, 0.5, 0.625, 0.5, 0.625, 0.5, 0.5, 0.5, 0.5, 0.5, 0.625, 0.5, 0.625, 0.5, 0.5, 0.5, 0.5, 0.5, 0.625, 0.5, 0.375, 0.5, 0.4288, 0.5, 0.4298, 0.75, 0.375, 0.75, 0.3012, 0.75, 0.3012, 0.75, 0.3012, 0.75, 0.3012, 0.75, 0.3012, 0.75, 0.3012, 0.75, 0.3012, 0.75, 0.3012, 0.75, 0.3585, 0.75, 0.375, 0.75, 0.375, 0.75, 0.3585, 0.75, 0.3179, 0.75, 0.3012, 0.75, 0.3012, 0.75, 0.3179, 0.75, 0.3179, 0.75, 0.3012, 0.75, 0.3012, 0.75, 0.3179, 0.75, 0.3179, 0.75, 0.3012, 0.75, 0.3012, 0.75, 0.3179, 0.75, 0.375, 0.75, 0.375, 0.75, 0.375, 0.75, 0.375, 0.75, 0.3585, 0.75, 0.375, 0.75, 0.375, 0.75, 0.3585, 0.75, 0.375, 0.75, 0.375, 0.75, 0.375, 0.75, 0.375, 0.75, 0.375, 0.75, 0.375, 0.75, 0.375, 0.75, 0.375, 0.75, 0.3585, 0.75, 0.375, 0.75, 0.375, 0.75, 0.3585, 0.75, 0.3012, 0.75, 0.3012, 0.75, 0.3012, 0.75, 0.3012, 0.75, 0.3012, 0.75, 0.3012, 0.75, 0.3012, 0.75, 0.3012, 0.75, 0.3585, 0.75, 0.375, 0.75, 0.375, 0.75, 0.3585, 0.75, 0.3012, 0.75, 0.3012, 0.75, 0.3012, 0.75, 0.3012, 0.75, 0.3179, 0.75, 0.3012, 0.75, 0.3012, 0.75, 0.3179, 0.75, 0.375, 0.75, 0.375, 0.75, 0.375, 0.75, 0.375, 0.75, 0.3179, 0.75, 0.3012, 0.75, 0.3012, 0.75, 0.3179, 0.75, 0.375, 0.75, 0.375, 0.75, 0.375, 0.75, 0.375, 0.75, 0.3585, 0.75, 0.375, 0.75, 0.375, 0.75, 0.3585, 0.75, 0.375, 0.75, 0.375, 0.75, 0.375, 0.75, 0.375, 0.75, 0.3585, 0.75, 0.375, 0.75, 0.375, 0.75, 0.3585, 0.75, 0.3012, 0.75, 0.3012, 0.75, 0.3012, 0.75, 0.3012, 0.75, 0.3179, 0.75, 0.3012, 0.75, 0.3012, 0.75, 0.3179, 0.75, 0.3585, 0.75, 0.375, 0.75, 0.375, 0.75, 0.3585, 0.75, 0.3585, 0.75, 0.375, 0.75, 0.375, 0.75, 0.3585, 0.75, 0.3012, 0.75, 0.3012, 0.75, 0.3012, 0.75, 0.3012, 0.75, 0.3179, 0.75, 0.3012, 0.75, 0.3012, 0.75, 0.3179, 0.75, 0.4338, 0.75, 0.4454, 0.75, 0.5, 0.75, 0.5, 0.75, 0.4454, 0.75, 0.4298, 0.75, 0.5, 0.75, 0.5, 0.75, 0.4298, 0.75, 0.4288, 0.5, 0.5, 0.5, 0.5, 0.75, 0.4307, 0.5, 0.434, 0.5, 0.375, 0.5, 0.375, 0.5, 0.434, 0.5, 0.4302, 0.5, 0.375, 0.5, 0.375, 0.5, 0.4318, 0.5, 0.4307, 0.5, 0.375, 0.5, 0.375, 0.5, 0.4302, 0.5, 0.4288, 0.5, 0.375, 0.5, 0.375, 0.5, 0.375, 0.75, 0.3585, 0.75, 0.3585, 0.75, 0.375, 0.75, 0.3179, 0.75, 0.3585, 0.75, 0.3585, 0.75, 0.3179, 0.75, 0.3179, 0.75, 0.3585, 0.75, 0.3585, 0.75, 0.3435, 0.75, 0.3179, 0.75, 0.375, 0.75, 0.3585, 0.75, 0.3585, 0.75, 0.375, 0.75, 0.3179, 0.75, 0.3585, 0.75, 0.3585, 0.75, 0.3179, 0.75, 0.3179, 0.75, 0.3585, 0.75, 0.3585, 0.75, 0.3179, 0.75, 0.375, 0.75, 0.3585, 0.75, 0.3585, 0.75, 0.375, 0.75, 0.375, 0.75, 0.3585, 0.75, 0.3585, 0.75, 0.375, 0.75, 0.3179, 0.75, 0.3585, 0.75, 0.3585, 0.75, 0.3179, 0.75, 0.3179, 0.75, 0.3585, 0.75, 0.3585, 0.75, 0.3179, 0.75, 0.3179, 0.75, 0.3585, 0.75, 0.3585, 0.75, 0.3179, 0.75, 0.375, 0.75, 0.3585, 0.75, 0.3585, 0.75, 0.375, 0.75, 0.375, 0.75, 0.3585, 0.75, 0.3585, 0.75, 0.375, 0.75, 0.375, 0.75, 0.3585, 0.75, 0.3585, 0.75, 0.375, 0.75, 0.3179, 0.75, 0.3585, 0.75, 0.3585, 0.75, 0.3179, 0.75, 0.375, 0.4429, 0.5, 0.4429, 0.5, 0.4835, 0.375, 0.4835, 0.3179, 0.75, 0.3585, 0.75, 0.4448, 0.75, 0.4187, 0.75, 0.625, 0.75, 0.6415, 0.75, 0.6415, 0.75, 0.625, 0.75, 0.625, 0.75, 0.6398, 0.75, 0.6415, 0.75, 0.6415, 0.75, 0.625, 0.75, 0.625, 0.75, 0.6415, 0.75, 0.6415, 0.75, 0.625, 0.75, 0.375, 0.5, 0.3585, 0.5, 0.3585, 0.5, 0.375, 0.5, 0.625, 0.5, 0.6415, 0.5, 0.6415, 0.75, 0.625, 0.75, 0.375, 0.5, 0.3585, 0.5, 0.3585, 0.5, 0.375, 0.5, 0.375, 0.5, 0.3585, 0.5, 0.3585, 0.5, 0.375, 0.5, 0.375, 0.5, 0.3585, 0.5, 0.3585, 0.5, 0.375, 0.5, 0.3179, 0.75, 0.3585, 0.75, 0.3585, 0.75, 0.3179, 0.75, 0.5, 0.75, 0.5, 0.75, 0.6415, 0.75, 0.6821, 0.75, 0.3585, 0.5, 0.375, 0.5, 0.375, 0.5, 0.3585, 0.5, 0.3179, 0.75, 0.3585, 0.75, 0.3585, 0.75, 0.3179, 0.75, 0.3179, 0.75, 0.3585, 0.75, 0.3585, 0.75, 0.3179, 0.75, 0.625, 0.75, 0.6415, 0.75, 0.6415, 0.75, 0.625, 0.75, 0.625, 0.75, 0.6415, 0.75, 0.6415, 0.75, 0.625, 0.75, 0.625, 0.75, 0.625, 0.75, 0.625, 0.75, 0.625, 0.75, 0.625, 0.75, 0.6415, 0.75, 0.6415, 0.75, 0.625, 0.75, 0.3179, 0.75, 0.3585, 0.75, 0.3585, 0.75, 0.3179, 0.75, 0.625, 0.75, 0.6415, 0.75, 0.6415, 0.75, 0.625, 0.75, 0.3179, 0.75, 0.3585, 0.75, 0.3585, 0.75, 0.3179, 0.75, 0.3179, 0.75, 0.3585, 0.75, 0.3585, 0.75, 0.3179, 0.75, 0.3179, 0.75, 0.3585, 0.75, 0.3585, 0.75, 0.3179, 0.75, 0.625, 0.75, 0.6415, 0.75, 0.6415, 0.75, 0.625, 0.75, 0.3179, 0.75, 0.3585, 0.75, 0.3585, 0.75, 0.3179, 0.75, 0.5, 0.4429, 0.625, 0.4429, 0.625, 0.4835, 0.5, 0.4835, 0.6821, 0.5, 0.6415, 0.5, 0.6415, 0.5, 0.6821, 0.5, 0.6821, 0.5, 0.6415, 0.5, 0.6415, 0.5, 0.6821, 0.5, 0.6821, 0.5, 0.6415, 0.5, 0.6415, 0.5, 0.6821, 0.5, 0.6821, 0.5, 0.6415, 0.5, 0.6415, 0.5, 0.6821, 0.5, 0.6821, 0.5, 0.6415, 0.5, 0.6415, 0.5, 0.6821, 0.5, 0.3179, 0.5, 0.3585, 0.5, 0.3585, 0.75, 0.3179, 0.75, 0.3012, 0.5, 0.3179, 0.5, 0.3179, 0.75, 0.3012, 0.75, 0.6988, 0.5, 0.6821, 0.5, 0.6821, 0.5, 0.6988, 0.5, 0.6988, 0.5, 0.6821, 0.5, 0.6821, 0.5, 0.6988, 0.5, 0.6988, 0.5, 0.6821, 0.5, 0.6821, 0.5, 0.6988, 0.5, 0.6988, 0.5, 0.6821, 0.5, 0.6821, 0.5, 0.6988, 0.5, 0.6988, 0.5, 0.6821, 0.5, 0.6821, 0.5, 0.6988, 0.5, 0.5, 0.4262, 0.625, 0.4262, 0.625, 0.4429, 0.5, 0.4429, 0.3012, 0.75, 0.3179, 0.75, 0.3179, 0.75, 0.3012, 0.75, 0.3012, 0.75, 0.3179, 0.75, 0.3179, 0.75, 0.3012, 0.75, 0.3012, 0.75, 0.3179, 0.75, 0.3179, 0.75, 0.3012, 0.75, 0.3012, 0.75, 0.3179, 0.75, 0.3179, 0.75, 0.3012, 0.75, 0.3012, 0.75, 0.3179, 0.75, 0.3179, 0.75, 0.3012, 0.75, 0.3012, 0.75, 0.3179, 0.75, 0.3179, 0.75, 0.3012, 0.75, 0.3012, 0.75, 0.3179, 0.75, 0.3179, 0.75, 0.3012, 0.75, 0.5, 0.75, 0.5, 0.75, 0.6821, 0.75, 0.6988, 0.75, 0.3012, 0.75, 0.3179, 0.75, 0.3179, 0.75, 0.3012, 0.75, 0.3012, 0.75, 0.3179, 0.75, 0.4187, 0.75, 0.4044, 0.75, 0.375, 0.4262, 0.5, 0.4262, 0.5, 0.4429, 0.375, 0.4429, 0.3012, 0.75, 0.3179, 0.75, 0.3179, 0.75, 0.3012, 0.75, 0.3012, 0.75, 0.3179, 0.75, 0.3179, 0.75, 0.3012, 0.75, 0.3012, 0.75, 0.3179, 0.75, 0.3179, 0.75, 0.3012, 0.75, 0.3012, 0.75, 0.3179, 0.75, 0.3179, 0.75, 0.3012, 0.75, 0.3012, 0.75, 0.3179, 0.75, 0.3179, 0.75, 0.3012, 0.75, 0.3012, 0.75, 0.3179, 0.75, 0.3179, 0.75, 0.3012, 0.75, 0.3012, 0.75, 0.3179, 0.75, 0.3179, 0.75, 0.3012, 0.75, 0.3012, 0.75, 0.3179, 0.75, 0.3179, 0.75, 0.3012, 0.75, 0.3585, 0.75, 0.3435, 0.75, 0.3585, 0.75, 0.3585, 0.75, 0.3179, 0.75, 0.3179, 0.75, 0.3585, 0.75, 0.3585, 0.75, 0.3179, 0.75, 0.3179, 0.75, 0.3585, 0.75, 0.3585, 0.75, 0.3179, 0.75, 0.3179, 0.75, 0.3585, 0.75, 0.3585, 0.75, 0.3179, 0.75, 0.3179, 0.75, 0.3585, 0.75, 0.3585, 0.75, 0.3179, 0.75, 0.3179, 0.75, 0.3585, 0.75, 0.3585, 0.75, 0.3179, 0.75, 0.3179, 0.75, 0.3585, 0.75, 0.6415, 0.75, 0.6821, 0.75, 0.6821, 0.75, 0.6415, 0.75, 0.6415, 0.75, 0.6821, 0.75, 0.6821, 0.75, 0.6415, 0.75, 0.6415, 0.75, 0.6821, 0.75, 0.6821, 0.75, 0.6415, 0.75, 0.3585, 0.5, 0.3179, 0.5, 0.3179, 0.5, 0.3585, 0.5, 0.6415, 0.5, 0.6821, 0.5, 0.6821, 0.75, 0.6415, 0.75, 0.3585, 0.5, 0.3179, 0.5, 0.3179, 0.5, 0.3585, 0.5, 0.3585, 0.5, 0.3179, 0.5, 0.3179, 0.5, 0.3585, 0.5, 0.3585, 0.5, 0.3179, 0.5, 0.3179, 0.5, 0.3585, 0.5, 0.3585, 0.5, 0.3179, 0.5, 0.3179, 0.5, 0.3585, 0.5, 0.6415, 0.75, 0.6821, 0.75, 0.6821, 0.75, 0.6415, 0.75, 0.6415, 0.75, 0.6821, 0.75, 0.6821, 0.75, 0.6415, 0.75, 0.6415, 0.75, 0.6821, 0.75, 0.6821, 0.75, 0.6415, 0.75, 0.6415, 0.75, 0.6821, 0.75, 0.6821, 0.75, 0.6415, 0.75, 0.6415, 0.75, 0.6821, 0.75, 0.6821, 0.75, 0.6415, 0.75, 0.3585, 0.75, 0.3179, 0.75, 0.3179, 0.75, 0.3585, 0.75, 0.3012, 0.75, 0.3179, 0.75, 0.3179, 0.75, 0.3012, 0.75, 0.375, 0.75, 0.3585, 0.75, 0.3585, 0.75, 0.375, 0.75, 0.3179, 0.75, 0.3585, 0.75, 0.3585, 0.75, 0.3179, 0.75, 0.3012, 0.75, 0.3012, 0.75, 0.3012, 0.75, 0.3012, 0.75, 0.3585, 0.75, 0.375, 0.75, 0.375, 0.75, 0.3585, 0.75, 0.375, 0.75, 0.375, 0.75, 0.375, 0.75, 0.375, 0.75, 0.3179, 0.75, 0.3012, 0.75, 0.3012, 0.75, 0.3179, 0.75, 0.375, 0.5, 0.375, 0.5, 0.375, 0.5, 0.375, 0.5, 0.3012, 0.5, 0.3179, 0.5, 0.3179, 0.5, 0.3012, 0.5, 0.3585, 0.5, 0.375, 0.5, 0.375, 0.5, 0.3585, 0.5, 0.3179, 0.5, 0.3012, 0.5, 0.3012, 0.5, 0.3179, 0.5, 0.3012, 0.5, 0.3012, 0.5, 0.3012, 0.5, 0.3012, 0.5, 0.3012, 0.5, 0.3179, 0.5, 0.3179, 0.5, 0.3012, 0.5, 0.375, 0.5, 0.3585, 0.5, 0.3585, 0.5, 0.375, 0.5, 0.3179, 0.5, 0.3585, 0.5, 0.3585, 0.5, 0.3179, 0.5, 0.3585, 0.5, 0.375, 0.5, 0.375, 0.5, 0.3585, 0.5, 0.3585, 0.5, 0.3179, 0.5, 0.3179, 0.5, 0.3585, 0.5, 0.3012, 0.5, 0.3012, 0.5, 0.3012, 0.5, 0.3012, 0.5, 0.3179, 0.5, 0.3585, 0.5, 0.3585, 0.5, 0.3179, 0.5, 0.375, 0.5, 0.3585, 0.5, 0.3585, 0.5, 0.375, 0.5, 0.3179, 0.5, 0.3012, 0.5, 0.3012, 0.5, 0.3179, 0.5, 0.3012, 0.5, 0.3012, 0.5, 0.3012, 0.5, 0.3012, 0.5, 0.3585, 0.5, 0.3179, 0.5, 0.3179, 0.5, 0.3585, 0.5, 0.375, 0.5, 0.375, 0.5, 0.375, 0.5, 0.375, 0.5, 0.3012, 0.5, 0.3179, 0.5, 0.3179, 0.5, 0.3012, 0.5, 0.3585, 0.5, 0.375, 0.5, 0.375, 0.5, 0.3585, 0.5, 0.3012, 0.5, 0.3179, 0.5, 0.3179, 0.5, 0.3012, 0.5, 0.375, 0.5, 0.375, 0.5, 0.375, 0.5, 0.375, 0.5, 0.3179, 0.5, 0.3585, 0.5, 0.3585, 0.5, 0.3179, 0.5, 0.375, 0.5, 0.3585, 0.5, 0.3585, 0.5, 0.375, 0.5, 0.3179, 0.5, 0.3012, 0.5, 0.3012, 0.5, 0.3179, 0.5, 0.3585, 0.5, 0.375, 0.5, 0.375, 0.5, 0.3585, 0.5, 0.3585, 0.5, 0.3179, 0.5, 0.3179, 0.5, 0.3585, 0.5, 0.3012, 0.5, 0.3012, 0.5, 0.3012, 0.5, 0.3012, 0.5, 0.3179, 0.5, 0.3585, 0.5, 0.3585, 0.5, 0.3179, 0.5, 0.375, 0.5, 0.3585, 0.5, 0.3585, 0.5, 0.375, 0.5, 0.3179, 0.5, 0.3012, 0.5, 0.3012, 0.5, 0.3179, 0.5, 0.3012, 0.5, 0.3012, 0.5, 0.3012, 0.5, 0.3012, 0.5, 0.3585, 0.5, 0.3179, 0.5, 0.3179, 0.5, 0.3585, 0.5, 0.3179, 0.5, 0.3012, 0.5, 0.3012, 0.5, 0.3179, 0.5, 0.375, 0.5, 0.3585, 0.5, 0.3585, 0.5, 0.375, 0.5, 0.3179, 0.5, 0.3585, 0.5, 0.3585, 0.5, 0.3179, 0.5, 0.3012, 0.5, 0.3179, 0.5, 0.3179, 0.5, 0.3012, 0.5, 0.375, 0.5, 0.375, 0.5, 0.375, 0.5, 0.375, 0.5, 0.3179, 0.5, 0.3585, 0.5, 0.3585, 0.5, 0.3179, 0.5, 0.375, 0.5, 0.3585, 0.5, 0.3585, 0.5, 0.375, 0.5, 0.3179, 0.5, 0.3012, 0.5, 0.3012, 0.5, 0.3179, 0.5, 0.3179, 0.5, 0.3585, 0.5, 0.3585, 0.5, 0.3179, 0.5, 0.375, 0.5, 0.375, 0.5, 0.375, 0.5, 0.375, 0.5, 0.3012, 0.5, 0.3179, 0.5, 0.3179, 0.5, 0.3012, 0.5, 0.3012, 0.5, 0.3012, 0.5, 0.3012, 0.5, 0.3012, 0.5, 0.3585, 0.5, 0.3179, 0.5, 0.3179, 0.5, 0.3585, 0.5, 0.3585, 0.5, 0.375, 0.5, 0.375, 0.5, 0.3585, 0.5, 0.3012, 0.5, 0.3179, 0.5, 0.3179, 0.5, 0.3012, 0.5, 0.375, 0.5, 0.375, 0.5, 0.375, 0.5, 0.375, 0.5, 0.3179, 0.5, 0.3012, 0.5, 0.3012, 0.5, 0.3179, 0.5, 0.375, 0.5, 0.3585, 0.5, 0.3585, 0.5, 0.375, 0.5, 0.3585, 0.5, 0.3179, 0.5, 0.3179, 0.5, 0.3585, 0.5, 0.375, 0.5, 0.3585, 0.5, 0.3585, 0.5, 0.375, 0.5, 0.3179, 0.5, 0.3012, 0.5, 0.3012, 0.5, 0.3179, 0.5, 0.3012, 0.5, 0.3012, 0.5, 0.3012, 0.5, 0.3012, 0.5, 0.3585, 0.5, 0.3179, 0.5, 0.3365, 0.5, 0.3585, 0.5, 0.3585, 0.5, 0.375, 0.5, 0.375, 0.5, 0.3585, 0.5, 0.3012, 0.5, 0.3012, 0.5, 0.3012, 0.5, 0.3012, 0.5, 0.3585, 0.5, 0.3179, 0.5, 0.3179, 0.5, 0.3585, 0.5, 0.375, 0.5, 0.3585, 0.5, 0.3585, 0.5, 0.375, 0.5, 0.3179, 0.5, 0.3012, 0.5, 0.3012, 0.5, 0.3179, 0.5, 0.375, 0.5, 0.375, 0.5, 0.375, 0.5, 0.375, 0.5, 0.3012, 0.5, 0.3012, 0.5, 0.3012, 0.5, 0.3012, 0.5, 0.375, 0.5, 0.375, 0.5, 0.375, 0.5, 0.375, 0.5, 0.375, 0.5, 0.375, 0.5, 0.375, 0.5, 0.375, 0.5, 0.3012, 0.5, 0.3012, 0.5, 0.3012, 0.5, 0.3012, 0.5, 0.3012, 0.5, 0.3012, 0.5, 0.3012, 0.5, 0.3012, 0.5, 0.375, 0.5, 0.375, 0.5, 0.375, 0.5, 0.375, 0.5, 0.375, 0.5, 0.375, 0.5, 0.375, 0.5, 0.375, 0.5, 0.3012, 0.5, 0.3012, 0.5, 0.3012, 0.5, 0.3012, 0.5, 0.3012, 0.5, 0.3012, 0.5, 0.3012, 0.5, 0.3012, 0.5, 0.3012, 0.5, 0.3012, 0.5, 0.3012, 0.5, 0.3012, 0.5, 0.375, 0.5, 0.375, 0.5, 0.375, 0.5, 0.375, 0.5, 0.6988, 0.5, 0.6821, 0.5, 0.6821, 0.5, 0.6988, 0.5, 0.6821, 0.5, 0.6415, 0.5, 0.6415, 0.5, 0.6821, 0.5, 0.4366, 0.5, 0.4354, 0.5, 0.375, 0.5, 0.375, 0.5, 0.625, 0.5, 0.5, 0.5, 0.5, 0.5, 0.625, 0.5, 0.2569, 0.5, 0.25, 0.5, 0.25, 0.5, 0.2569, 0.5, 0.7342, 0.5, 0.6988, 0.5, 0.6988, 0.5, 0.7342, 0.5, 0.375, 0.5, 0.375, 0.5, 0.375, 0.5, 0.375, 0.5, 0.5, 0.5, 0.4318, 0.5, 0.4354, 0.5, 0.5, 0.5, 0.6415, 0.5, 0.625, 0.5, 0.625, 0.5, 0.6415, 0.5, 0.6415, 0.5, 0.625, 0.5, 0.625, 0.5, 0.6415, 0.5, 0.5, 0.5, 0.4307, 0.5, 0.4318, 0.5, 0.5, 0.5, 0.7342, 0.5, 0.6988, 0.5, 0.6988, 0.5, 0.7342, 0.5, 0.2569, 0.5, 0.25, 0.5, 0.25, 0.5, 0.2569, 0.5, 0.625, 0.5, 0.5, 0.5, 0.5, 0.5, 0.625, 0.5, 0.6821, 0.5, 0.6415, 0.5, 0.6415, 0.5, 0.6821, 0.5, 0.6988, 0.5, 0.6821, 0.5, 0.6821, 0.5, 0.6988, 0.5, 0.3012, 0.5, 0.3012, 0.5, 0.3012, 0.5, 0.3012, 0.5, 0.3012, 0.5, 0.3012, 0.5, 0.3012, 0.5, 0.3012, 0.5, 0.3012, 0.5, 0.3012, 0.5, 0.3012, 0.5, 0.3012, 0.5, 0.3012, 0.5, 0.3012, 0.5, 0.3012, 0.5, 0.3012, 0.5, 0.3012, 0.5, 0.3012, 0.5, 0.3012, 0.5, 0.3012, 0.5, 0.3012, 0.5, 0.3012, 0.5, 0.3012, 0.5, 0.3012, 0.5, 0.3179, 0.5, 0.3012, 0.5, 0.3012, 0.5, 0.3179, 0.5, 0.375, 0.5, 0.3585, 0.5, 0.3585, 0.5, 0.375, 0.5, 0.3585, 0.5, 0.3365, 0.5, 0.3179, 0.5, 0.3179, 0.5, 0.3585, 0.5, 0.3012, 0.5, 0.3012, 0.5, 0.3012, 0.5, 0.3012, 0.5, 0.375, 0.5, 0.375, 0.5, 0.375, 0.5, 0.375, 0.5, 0.375, 0.5, 0.375, 0.5, 0.375, 0.5, 0.375, 0.5, 0.375, 0.5, 0.375, 0.5, 0.375, 0.5, 0.375, 0.5, 0.375, 0.5, 0.375, 0.5, 0.375, 0.5, 0.375, 0.5, 0.375, 0.5, 0.375, 0.5, 0.375, 0.5, 0.375, 0.5, 0.375, 0.5, 0.375, 0.5, 0.375, 0.5, 0.375, 0.5, 0.4354, 0.5, 0.4318, 0.5, 0.375, 0.5, 0.375, 0.5, 0.375, 0.5, 0.375, 0.5, 0.375, 0.5, 0.375, 0.5, 0.375, 0.5, 0.375, 0.5, 0.375, 0.5, 0.375, 0.5, 0.3012, 0.5, 0.3012, 0.5, 0.3012, 0.5, 0.3012, 0.5, 0.375, 0.5, 0.375, 0.5, 0.375, 0.5, 0.375, 0.5, 0.3012, 0.5, 0.3012, 0.5, 0.3012, 0.5, 0.3012, 0.5, 0.3585, 0.5, 0.3179, 0.5, 0.3179, 0.5, 0.3585, 0.5, 0.3012, 0.5, 0.3012, 0.5, 0.3012, 0.5, 0.3012, 0.5, 0.3179, 0.5, 0.3012, 0.5, 0.3012, 0.5, 0.3179, 0.5, 0.375, 0.5, 0.3585, 0.5, 0.3585, 0.5, 0.375, 0.5, 0.3179, 0.5, 0.3585, 0.5, 0.3585, 0.5, 0.3179, 0.5, 0.3585, 0.5, 0.375, 0.5, 0.375, 0.5, 0.3585, 0.5, 0.3012, 0.5, 0.3179, 0.5, 0.3179, 0.5, 0.3012, 0.5, 0.375, 0.5, 0.375, 0.5, 0.375, 0.5, 0.375, 0.5, 0.6415, 0.75, 0.6415, 0.75, 0.6821, 0.75, 0.6821, 0.75, 0.625, 0.75, 0.6415, 0.75, 0.6398, 0.75, 0.625, 0.75, 0.625, 0.75, 0.625, 0.75, 0.625, 0.75, 0.625, 0.75, 0.625, 0.75, 0.625, 0.75, 0.6415, 0.75, 0.6415, 0.75, 0.625, 0.75, 0.6415, 0.75, 0.625, 0.75, 0.625, 0.75, 0.6415, 0.75, 0.6415, 0.75, 0.6415, 0.75, 0.6415, 0.75, 0.6415, 0.75, 0.6415, 0.75, 0.625, 0.75, 0.625, 0.75, 0.6415, 0.75, 0.625, 0.75, 0.6415, 0.75, 0.6415, 0.75, 0.625, 0.75, 0.6415, 0.75, 0.625, 0.75, 0.625, 0.75, 0.6415, 0.75, 0.6415, 0.75, 0.6415, 0.75, 0.6415, 0.75, 0.6415, 0.75, 0.6415, 0.75, 0.6415, 0.75, 0.6415, 0.75, 0.6415, 0.75, 0.6415, 0.75, 0.6415, 0.75, 0.6415, 0.75, 0.6415, 0.75, 0.625, 0.75, 0.625, 0.75, 0.625, 0.75, 0.625, 0.75, 0.625, 0.75, 0.6415, 0.75, 0.6415, 0.75, 0.625, 0.75, 0.625, 0.75, 0.6415, 0.75, 0.6415, 0.75, 0.625, 0.75, 0.625, 0.75, 0.625, 0.75, 0.625, 0.75, 0.625, 0.75, 0.625, 0.75, 0.6415, 0.75, 0.6415, 0.75, 0.625, 0.75, 0.6415, 0.75, 0.625, 0.75, 0.625, 0.75, 0.6415, 0.75, 0.5757, 0.75, 0.625, 0.75, 0.625, 0.75, 0.5537, 0.75, 0.625, 0.75, 0.625, 0.75, 0.625, 0.75, 0.625, 0.75, 0.625, 0.75, 0.6415, 0.75, 0.6415, 0.75, 0.625, 0.75, 0.6415, 0.75, 0.625, 0.75, 0.625, 0.75, 0.6415, 0.75, 0.625, 0.75, 0.6415, 0.75, 0.6415, 0.75, 0.625, 0.75, 0.6415, 0.75, 0.6415, 0.75, 0.6415, 0.75, 0.6415, 0.75, 0.6415, 0.75, 0.6821, 0.75, 0.6821, 0.75, 0.6415, 0.75, 0.6821, 0.75, 0.6988, 0.75, 0.6988, 0.75, 0.6821, 0.75, 0.7416, 0.75, 0.75, 0.75, 0.75, 0.75, 0.7431, 0.75, 0.5, 0.75, 0.571, 0.75, 0.5, 0.75, 0.6415, 0.75, 0.6821, 0.75, 0.6821, 0.75, 0.6415, 0.75, 0.7431, 0.75, 0.75, 0.75, 0.75, 0.75, 0.7431, 0.75, 0.6821, 0.75, 0.6988, 0.75, 0.6988, 0.75, 0.6821, 0.75, 0.3012, 0.75, 0.3179, 0.75, 0.3179, 0.75, 0.3012, 0.75, 0.3179, 0.75, 0.3585, 0.75, 0.3585, 0.75, 0.3179, 0.75, 0.375, 0.75, 0.5, 0.75, 0.5, 0.75, 0.375, 0.75, 0.2658, 0.75, 0.3012, 0.75, 0.3012, 0.75, 0.2658, 0.75, 0.3585, 0.75, 0.375, 0.75, 0.375, 0.75, 0.3585, 0.75, 0.6821, 0.75, 0.6988, 0.75, 0.6988, 0.75, 0.6821, 0.75, 0.5, 0.75, 0.625, 0.75, 0.625, 0.75, 0.5757, 0.75, 0.5537, 0.75, 0.625, 0.75, 0.5, 0.75, 0.625, 0.75, 0.6415, 0.75, 0.6415, 0.75, 0.6415, 0.75, 0.625, 0.75, 0.625, 0.75, 0.7431, 0.75, 0.75, 0.75, 0.75, 0.75, 0.7431, 0.75, 0.7431, 0.75, 0.75, 0.75, 0.75, 0.75, 0.7431, 0.75, 0.6415, 0.75, 0.6821, 0.75, 0.6821, 0.75, 0.6415, 0.75, 0.6821, 0.75, 0.6988, 0.75, 0.6988, 0.75, 0.6821, 0.75, 0.3012, 0.75, 0.3179, 0.75, 0.3179, 0.75, 0.3012, 0.75, 0.3179, 0.75, 0.3585, 0.75, 0.3585, 0.75, 0.3179, 0.75, 0.375, 0.75, 0.5, 0.75, 0.5, 0.75, 0.375, 0.75, 0.2658, 0.75, 0.3012, 0.75, 0.3012, 0.75, 0.2658, 0.75, 0.3585, 0.75, 0.375, 0.75, 0.375, 0.75, 0.3585, 0.75, 0.5, 0.75, 0.625, 0.75, 0.625, 0.75, 0.5, 0.75, 0.6821, 0.75, 0.6415, 0.75, 0.6415, 0.75, 0.6415, 0.75, 0.6821, 0.75, 0.6398, 0.75, 0.6415, 0.75, 0.6415, 0.75, 0.6415, 0.75, 0.3933, 0.75, 0.4044, 0.75, 0.5, 0.75, 0.5, 0.75, 0.4187, 0.75, 0.4448, 0.75, 0.5, 0.75, 0.5, 0.75, 0.4044, 0.75, 0.4187, 0.75, 0.5, 0.75, 0.5, 0.75, 0.5, 0.75, 0.571, 0.75, 0.625, 0.75, 0.625, 0.75, 0.4448, 0.75, 0.5, 0.75, 0.5, 0.75, 0.3365, 0.5, 0.3179, 0.5, 0.3179, 0.5, 0.3435, 0.75, 0.3585, 0.75, 0.3179, 0.75, 0.3179, 0.75, 0.6988, 0.5, 0.6821, 0.5, 0.6821, 0.5, 0.6988, 0.5, 0.6821, 0.5, 0.6415, 0.5, 0.6415, 0.5, 0.6821, 0.5, 0.625, 0.5, 0.5, 0.5, 0.5, 0.5, 0.625, 0.5, 0.7342, 0.5, 0.6988, 0.5, 0.6988, 0.5, 0.7342, 0.5, 0.6415, 0.5, 0.625, 0.5, 0.625, 0.5, 0.6415, 0.5, 0.7431, 0.5, 0.75, 0.5, 0.75, 0.5, 0.7431, 0.5, 0.3905, 0.75, 0.3933, 0.75, 0.5, 0.75, 0.5, 0.75, 0.2569, 0.75, 0.2658, 0.75, 0.2658, 0.75, 0.2569, 0.75, 0.6988, 0.75, 0.7342, 0.75, 0.7342, 0.75, 0.6988, 0.75, 0.6988, 0.75, 0.7342, 0.75, 0.7342, 0.75, 0.6988, 0.75, 0.2569, 0.75, 0.2658, 0.75, 0.2658, 0.75, 0.2569, 0.75, 0.6988, 0.75, 0.7342, 0.75, 0.7342, 0.75, 0.6988, 0.75, 0.6988, 0.75, 0.7342, 0.75, 0.7342, 0.75, 0.6988, 0.75, 0.3012, 0.5, 0.2658, 0.5, 0.2658, 0.5, 0.3012, 0.5, 0.7431, 0.5, 0.7342, 0.5, 0.7342, 0.5, 0.7431, 0.5, 0.7431, 0.5, 0.7342, 0.5, 0.7342, 0.5, 0.7431, 0.5, 0.3012, 0.5, 0.2658, 0.5, 0.2658, 0.5, 0.3012, 0.5, 0.375, 0.3819, 0.5, 0.3819, 0.5, 0.3908, 0.375, 0.3908, 0.2569, 0.75, 0.2658, 0.75, 0.3933, 0.75, 0.3905, 0.75, 0.6988, 0.5, 0.7342, 0.5, 0.7342, 0.75, 0.6988, 0.75, 0.3012, 0.5, 0.2658, 0.5, 0.2658, 0.5, 0.3012, 0.5, 0.3012, 0.5, 0.2658, 0.5, 0.2658, 0.5, 0.3012, 0.5, 0.3012, 0.5, 0.2658, 0.5, 0.2658, 0.5, 0.3012, 0.5, 0.7431, 0.5, 0.7342, 0.5, 0.7342, 0.5, 0.7431, 0.5, 0.3012, 0.5, 0.2658, 0.5, 0.2658, 0.5, 0.3012, 0.5, 0.2569, 0.5, 0.2658, 0.5, 0.2658, 0.75, 0.2569, 0.75, 0.7431, 0.5, 0.7342, 0.5, 0.7342, 0.5, 0.7431, 0.5, 0.3012, 0.5, 0.2658, 0.5, 0.2658, 0.5, 0.3012, 0.5, 0.6988, 0.75, 0.7342, 0.75, 0.7342, 0.75, 0.6988, 0.75, 0.2569, 0.75, 0.2658, 0.75, 0.2658, 0.75, 0.2569, 0.75, 0.2569, 0.75, 0.2658, 0.75, 0.2658, 0.75, 0.2569, 0.75, 0.6988, 0.75, 0.7342, 0.75, 0.7342, 0.75, 0.6988, 0.75, 0.6988, 0.75, 0.7342, 0.75, 0.7342, 0.75, 0.6988, 0.75, 0.6988, 0.75, 0.7342, 0.75, 0.7342, 0.75, 0.6988, 0.75, 0.2569, 0.75, 0.2658, 0.75, 0.2658, 0.75, 0.2569, 0.75, 0.6988, 0.75, 0.7342, 0.75, 0.7342, 0.75, 0.6988, 0.75, 0.6988, 0.75, 0.7342, 0.75, 0.7342, 0.75, 0.6988, 0.75, 0.6988, 0.75, 0.7342, 0.75, 0.7342, 0.75, 0.6988, 0.75, 0.6988, 0.75, 0.7342, 0.75, 0.7342, 0.75, 0.6988, 0.75, 0.6988, 0.75, 0.7342, 0.75, 0.7342, 0.75, 0.6988, 0.75, 0.5, 0.75, 0.5, 0.75, 0.7342, 0.75, 0.7431, 0.75, 0.2569, 0.75, 0.2658, 0.75, 0.2658, 0.75, 0.2569, 0.75, 0.5, 0.3819, 0.625, 0.3819, 0.625, 0.3908, 0.5, 0.3908, 0.2569, 0.75, 0.2658, 0.75, 0.2658, 0.75, 0.2569, 0.75, 0.2569, 0.75, 0.2658, 0.75, 0.2658, 0.75, 0.2569, 0.75, 0.2569, 0.75, 0.2658, 0.75, 0.2658, 0.75, 0.2569, 0.75, 0.2569, 0.75, 0.2658, 0.75, 0.2658, 0.75, 0.2569, 0.75, 0.7431, 0.5, 0.7342, 0.5, 0.7342, 0.5, 0.7431, 0.5, 0.7431, 0.5, 0.7342, 0.5, 0.7342, 0.5, 0.7431, 0.5, 0.7431, 0.5, 0.7342, 0.5, 0.7342, 0.5, 0.7431, 0.5, 0.2569, 0.75, 0.2658, 0.75, 0.2658, 0.75, 0.2569, 0.75, 0.7342, 0.5, 0.7342, 0.5, 0.7342, 0.5, 0.7342, 0.5, 0.7431, 0.5, 0.7342, 0.5, 0.7342, 0.5, 0.7431, 0.5, 0.0, 0.0, 0.0, 0.0, 0.0, 0.0, 0.0, 0.0, 0.7342, 0.5, 0.7342, 0.5, 0.7342, 0.5, 0.7342, 0.5, 0.7431, 0.5, 0.7342, 0.5, 0.7342, 0.5, 0.7431, 0.5, 0.7431, 0.5, 0.75, 0.5, 0.75, 0.5, 0.7431, 0.5, 0.7431, 0.5, 0.7342, 0.5, 0.7342, 0.5, 0.7431, 0.5, 0.0, 0.0, 0.0, 0.0, 0.0, 0.0, 0.0, 0.0, 0.7431, 0.5, 0.7342, 0.5, 0.7342, 0.5, 0.7431, 0.5, 0.0, 0.0, 0.0, 0.0, 0.0, 0.0, 0.0, 0.0, 0.7342, 0.5, 0.7342, 0.5, 0.7342, 0.5, 0.7342, 0.5, 0.7431, 0.5, 0.75, 0.5, 0.75, 0.5, 0.7431, 0.5, 0.7342, 0.5, 0.7342, 0.5, 0.7342, 0.5, 0.7342, 0.5, 0.0, 0.0, 0.0, 0.0, 0.0, 0.0, 0.0, 0.0, 0.7342, 0.5, 0.7342, 0.5, 0.7342, 0.5, 0.7342, 0.5, 0.7431, 0.5, 0.75, 0.5, 0.75, 0.5, 0.7431, 0.5, 0.7431, 0.5, 0.7342, 0.5, 0.7342, 0.5, 0.7431, 0.5, 0.7431, 0.5, 0.75, 0.5, 0.75, 0.5, 0.7431, 0.5, 0.7431, 0.5, 0.7342, 0.5, 0.7342, 0.5, 0.7431, 0.5, 0.0, 0.0, 0.0, 0.0, 0.0, 0.0, 0.0, 0.0, 0.75, 0.5, 0.7431, 0.5, 0.7431, 0.5, 0.75, 0.5, 0.7342, 0.5, 0.7431, 0.5, 0.7431, 0.5, 0.7342, 0.5, 0.75, 0.5, 0.7431, 0.5, 0.7431, 0.5, 0.75, 0.5, 0.7342, 0.5, 0.7431, 0.5, 0.7431, 0.5, 0.7342, 0.5, 0.7342, 0.5, 0.7431, 0.5, 0.7431, 0.5, 0.7342, 0.5, 0.75, 0.5, 0.7431, 0.5, 0.7431, 0.5, 0.75, 0.5, 0.75, 0.5, 0.7431, 0.5, 0.7431, 0.5, 0.75, 0.5, 0.7342, 0.5, 0.7431, 0.5, 0.7431, 0.5, 0.7342, 0.5, 0.75, 0.5, 0.7431, 0.5, 0.7431, 0.5, 0.75, 0.5, 0.75, 0.5, 0.7431, 0.5, 0.7431, 0.5, 0.75, 0.5, 0.25, 0.75, 0.2569, 0.75, 0.2569, 0.75, 0.25, 0.75, 0.75, 0.5, 0.7431, 0.5, 0.7431, 0.5, 0.75, 0.5, 0.75, 0.5, 0.7431, 0.5, 0.7431, 0.5, 0.75, 0.5, 0.75, 0.5, 0.7431, 0.5, 0.7431, 0.5, 0.75, 0.5, 0.25, 0.75, 0.2569, 0.75, 0.2569, 0.75, 0.25, 0.75, 0.25, 0.75, 0.2569, 0.75, 0.2569, 0.75, 0.25, 0.75, 0.25, 0.75, 0.2569, 0.75, 0.2569, 0.75, 0.25, 0.75, 0.25, 0.75, 0.2569, 0.75, 0.2569, 0.75, 0.25, 0.75, 0.5, 0.375, 0.625, 0.375, 0.625, 0.3819, 0.5, 0.3819, 0.25, 0.75, 0.2569, 0.75, 0.2569, 0.75, 0.25, 0.75, 0.5, 0.75, 0.5, 0.75, 0.7431, 0.75, 0.75, 0.75, 0.25, 0.75, 0.2569, 0.75, 0.2569, 0.75, 0.25, 0.75, 0.25, 0.75, 0.2569, 0.75, 0.2569, 0.75, 0.25, 0.75, 0.25, 0.75, 0.2569, 0.75, 0.2569, 0.75, 0.25, 0.75, 0.75, 0.5, 0.7431, 0.5, 0.7431, 0.5, 0.75, 0.5, 0.25, 0.5, 0.2569, 0.5, 0.2569, 0.75, 0.25, 0.75, 0.75, 0.5, 0.7431, 0.5, 0.7431, 0.5, 0.75, 0.5, 0.25, 0.75, 0.2569, 0.75, 0.3905, 0.75, 0.3883, 0.75, 0.375, 0.375, 0.5, 0.375, 0.5, 0.3819, 0.375, 0.3819, 0.75, 0.5, 0.7431, 0.5, 0.7431, 0.5, 0.75, 0.5, 0.75, 0.5, 0.7431, 0.5, 0.7431, 0.5, 0.75, 0.5, 0.25, 0.75, 0.2569, 0.75, 0.2569, 0.75, 0.25, 0.75, 0.25, 0.75, 0.2569, 0.75, 0.2569, 0.75, 0.25, 0.75, 0.3883, 0.75, 0.3905, 0.75, 0.5, 0.75, 0.5, 0.75, 0.7342, 0.5, 0.7431, 0.5, 0.7431, 0.5, 0.7342, 0.5, 0.7342, 0.75, 0.7431, 0.75, 0.7431, 0.75, 0.7342, 0.75, 0.7342, 0.75, 0.7431, 0.75, 0.7431, 0.75, 0.7342, 0.75, 0.7342, 0.75, 0.7431, 0.75, 0.7431, 0.75, 0.7342, 0.75, 0.7342, 0.75, 0.7416, 0.75, 0.7431, 0.75, 0.7342, 0.75, 0.2658, 0.5, 0.2569, 0.5, 0.2569, 0.5, 0.2658, 0.5, 0.2658, 0.5, 0.2569, 0.5, 0.2569, 0.5, 0.2658, 0.5, 0.7342, 0.5, 0.7431, 0.5, 0.7431, 0.75, 0.7342, 0.75, 0.2658, 0.5, 0.2569, 0.5, 0.2569, 0.5, 0.2658, 0.5, 0.2658, 0.5, 0.2569, 0.5, 0.2569, 0.5, 0.2658, 0.5, 0.2658, 0.5, 0.2569, 0.5, 0.2569, 0.5, 0.2658, 0.5, 0.2658, 0.5, 0.2569, 0.5, 0.2569, 0.5, 0.2658, 0.5, 0.2658, 0.5, 0.2569, 0.5, 0.2569, 0.5, 0.2658, 0.5, 0.7342, 0.75, 0.7431, 0.75, 0.7431, 0.75, 0.7342, 0.75, 0.7342, 0.75, 0.7431, 0.75, 0.7431, 0.75, 0.7342, 0.75, 0.7342, 0.75, 0.7431, 0.75, 0.7431, 0.75, 0.7342, 0.75, 0.7342, 0.75, 0.7431, 0.75, 0.7431, 0.75, 0.7342, 0.75, 0.7342, 0.75, 0.7431, 0.75, 0.7431, 0.75, 0.7342, 0.75, 0.7342, 0.75, 0.7431, 0.75, 0.7431, 0.75, 0.7342, 0.75, 0.7342, 0.75, 0.7431, 0.75, 0.7431, 0.75, 0.7342, 0.75, 0.7342, 0.75, 0.7431, 0.75, 0.7431, 0.75, 0.7342, 0.75, 0.7342, 0.75, 0.7431, 0.75, 0.7416, 0.75, 0.7342, 0.75, 0.3585, 0.75, 0.3179, 0.75, 0.3179, 0.75, 0.3585, 0.75, 0.3012, 0.75, 0.3179, 0.75, 0.3179, 0.75, 0.3012, 0.75, 0.375, 0.75, 0.3585, 0.75, 0.3585, 0.75, 0.375, 0.75, 0.3179, 0.75, 0.3585, 0.75, 0.3585, 0.75, 0.3179, 0.75, 0.3585, 0.75, 0.375, 0.75, 0.375, 0.75, 0.3585, 0.75, 0.375, 0.75, 0.375, 0.75, 0.375, 0.75, 0.375, 0.75, 0.3179, 0.75, 0.3012, 0.75, 0.3012, 0.75, 0.3179, 0.75, 0.3012, 0.75, 0.3012, 0.75, 0.3012, 0.75, 0.3012, 0.75, 0.3585, 0.75, 0.3179, 0.75, 0.3179, 0.75, 0.3585, 0.75, 0.3012, 0.75, 0.3179, 0.75, 0.3179, 0.75, 0.3012, 0.75, 0.3179, 0.75, 0.3585, 0.75, 0.3585, 0.75, 0.3179, 0.75, 0.375, 0.75, 0.3585, 0.75, 0.3585, 0.75, 0.375, 0.75, 0.3179, 0.75, 0.3012, 0.75, 0.3012, 0.75, 0.3179, 0.75, 0.3585, 0.75, 0.375, 0.75, 0.375, 0.75, 0.3585, 0.75, 0.3012, 0.75, 0.3012, 0.75, 0.3012, 0.75, 0.3012, 0.75, 0.375, 0.75, 0.375, 0.75, 0.375, 0.75, 0.375, 0.75])
me_cube.materials.append(mat_material_001)
me_cube.materials.append(mat_material_002)
me_cube.materials.append(mat_material_003)
me_cube.materials.append(mat_material_004)
me_cube.materials.append(mat_material_005)
me_cube.use_remesh_preserve_volume = False
me_cube.use_remesh_preserve_attributes = False
me_cube.use_mirror_vertex_groups = False
me_cube.update()

# ---- objects
ob_cube = bpy.data.objects.new('Cube', me_cube)
ob_light = bpy.data.objects.new('Light', light_light)
ob_camera = bpy.data.objects.new('Camera', cam_camera)
ob_empty = bpy.data.objects.new('Empty', None)

# ---- transforms, parenting, visibility, modifiers, constraints
ob_cube.location = (0.0, 3.588, 2.462)
ob_cube.lock_rotations_4d = False
ob_cube.empty_display_type = 'ARROWS'
ob_cube.lineart.crease_threshold = 0.0
_m = ob_cube.modifiers.new('Mirror', 'MIRROR')
_m.use_clip = True
ob_light.location = (4.874, 3.211, 4.387)
ob_light.rotation_euler = (0.6503, 0.05522, 1.866)
ob_light.lock_rotations_4d = False
ob_light.empty_display_type = 'ARROWS'
ob_light.color = (0.0, 0.0, 0.0, 0.0)
ob_light.lineart.crease_threshold = 0.0
ob_camera.location = (7.359, -6.926, 4.958)
ob_camera.rotation_euler = (1.109, 0.0, 0.8149)
ob_camera.lock_rotations_4d = False
ob_camera.empty_display_type = 'ARROWS'
ob_camera.color = (0.0, 0.0, 0.0, 0.0)
ob_camera.display_type = 'WIRE'
ob_camera.lineart.crease_threshold = 0.0
ob_empty.location = (-0.7198, 6.091, 7.924)
ob_empty.rotation_euler = (1.361, 1.427e-06, 1.41)
ob_empty.empty_display_type = 'IMAGE'
ob_empty.empty_display_size = 5.0

# ---- collection membership
col_collection.objects.link(ob_cube)
col_collection.objects.link(ob_light)
col_collection.objects.link(ob_camera)
col_collection.objects.link(ob_empty)

# ---- scene / render settings (as saved in the file)
scene.camera = ob_camera
scene.frame_start = 1; scene.frame_end = 250; scene.frame_set(1)
scene.render.engine = 'BLENDER_EEVEE_NEXT'
scene.cycles.sampling_pattern = 'TABULATED_SOBOL'
scene.cycles.use_light_tree = False
scene.view_settings.view_transform = 'Filmic'
bpy.context.view_layer.update()
